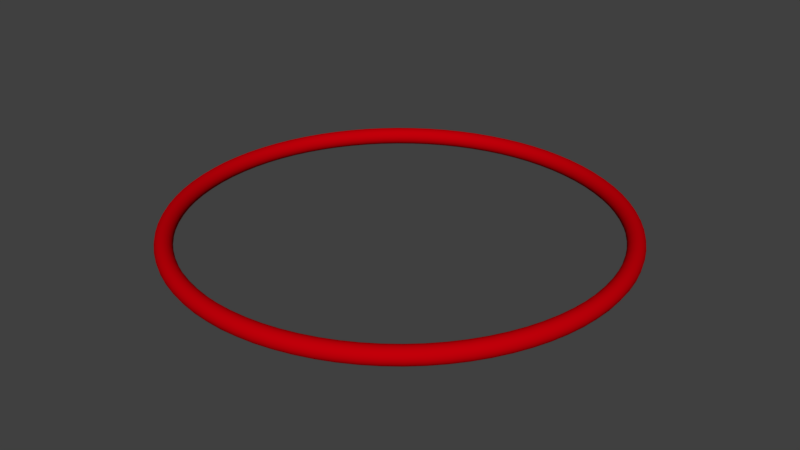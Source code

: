 # Source: attackRing.blend  (saved by Blender 2.79.0; exported with 4.5.12 LTS)
import bpy
from mathutils import Matrix  # noqa: F401  (used for matrix-valued properties, if any)

bpy.ops.wm.read_factory_settings(use_empty=True)
scene = bpy.context.scene
scene.name = 'Scene'

# ---- collections
col_collection_1 = bpy.data.collections.new('Collection 1'); scene.collection.children.link(col_collection_1)

# ---- materials (node trees are filled in below, after node groups)
mat_material_001 = bpy.data.materials.new('Material.001')
mat_material_001.alpha_threshold = 0.0
mat_material_001.use_transparent_shadow = False
mat_material_001.diffuse_color = (0.5382, 0.0, 0.003089, 1.0)
mat_material_001.roughness = 0.5
mat_material_001.specular_intensity = 1.0

# ---- material node trees

# ---- world
world_world = bpy.data.worlds.new('World'); scene.world = world_world
world_world.color = (0.05088, 0.05088, 0.05088)
world_world.use_sun_shadow = False
world_world.sun_shadow_jitter_overblur = 0.0
world_world.cycles.sampling_method = 'MANUAL'

# ---- meshes
me_torus = bpy.data.meshes.new('Torus')
me_torus.from_pydata([(1.04, 0.0, 0.0), (1.037, 0.0, 0.01445), (1.03, 0.0, 0.02695), (1.018, 0.0, 0.03581), (1.004, 0.0, 0.03983), (0.9891, 0.0, 0.03847), (0.9759, 0.0, 0.03192), (0.966, 0.0, 0.02106), (0.9607, 0.0, 0.00735), (0.9607, 0.0, -0.00735), (0.966, 0.0, -0.02106), (0.9759, 0.0, -0.03192), (0.9891, 0.0, -0.03847), (1.004, 0.0, -0.03983), (1.018, 0.0, -0.03581), (1.03, 0.0, -0.02695), (1.037, 0.0, -0.01445), (1.037, 0.0816, 0.0), (1.034, 0.08139, 0.01445), (1.026, 0.08078, 0.02695), (1.015, 0.07986, 0.03581), (1.001, 0.07875, 0.03983), (0.986, 0.0776, 0.03847), (0.9729, 0.07657, 0.03192), (0.963, 0.07579, 0.02106), (0.9577, 0.07537, 0.00735), (0.9577, 0.07537, -0.00735), (0.963, 0.07579, -0.02106), (0.9729, 0.07657, -0.03192), (0.986, 0.0776, -0.03847), (1.001, 0.07875, -0.03983), (1.015, 0.07986, -0.03581), (1.026, 0.08078, -0.02695), (1.034, 0.08139, -0.01445), (1.027, 0.1627, 0.0), (1.025, 0.1623, 0.01445), (1.017, 0.1611, 0.02695), (1.005, 0.1592, 0.03581), (0.9913, 0.157, 0.03983), (0.9769, 0.1547, 0.03847), (0.9639, 0.1527, 0.03192), (0.9541, 0.1511, 0.02106), (0.9489, 0.1503, 0.00735), (0.9489, 0.1503, -0.00735), (0.9541, 0.1511, -0.02106), (0.9639, 0.1527, -0.03192), (0.9769, 0.1547, -0.03847), (0.9913, 0.157, -0.03983), (1.005, 0.1592, -0.03581), (1.017, 0.1611, -0.02695), (1.025, 0.1623, -0.01445), (1.011, 0.2428, 0.0), (1.009, 0.2422, 0.01445), (1.001, 0.2403, 0.02695), (0.9897, 0.2376, 0.03581), (0.976, 0.2343, 0.03983), (0.9617, 0.2309, 0.03847), (0.9489, 0.2278, 0.03192), (0.9393, 0.2255, 0.02106), (0.9341, 0.2243, 0.00735), (0.9341, 0.2243, -0.00735), (0.9393, 0.2255, -0.02106), (0.9489, 0.2278, -0.03192), (0.9617, 0.2309, -0.03847), (0.976, 0.2343, -0.03983), (0.9897, 0.2376, -0.03581), (1.001, 0.2403, -0.02695), (1.009, 0.2422, -0.01445), (0.9891, 0.3214, 0.0), (0.9865, 0.3205, 0.01445), (0.9792, 0.3182, 0.02695), (0.968, 0.3145, 0.03581), (0.9546, 0.3102, 0.03983), (0.9406, 0.3056, 0.03847), (0.9281, 0.3016, 0.03192), (0.9187, 0.2985, 0.02106), (0.9137, 0.2969, 0.00735), (0.9137, 0.2969, -0.00735), (0.9187, 0.2985, -0.02106), (0.9281, 0.3016, -0.03192), (0.9406, 0.3056, -0.03847), (0.9546, 0.3102, -0.03983), (0.968, 0.3145, -0.03581), (0.9792, 0.3182, -0.02695), (0.9865, 0.3205, -0.01445), (0.9608, 0.398, 0.0), (0.9583, 0.397, 0.01445), (0.9512, 0.394, 0.02695), (0.9404, 0.3895, 0.03581), (0.9273, 0.3841, 0.03983), (0.9138, 0.3785, 0.03847), (0.9016, 0.3735, 0.03192), (0.8925, 0.3697, 0.02106), (0.8876, 0.3676, 0.00735), (0.8876, 0.3676, -0.00735), (0.8925, 0.3697, -0.02106), (0.9016, 0.3735, -0.03192), (0.9138, 0.3785, -0.03847), (0.9273, 0.3841, -0.03983), (0.9404, 0.3895, -0.03581), (0.9512, 0.394, -0.02695), (0.9583, 0.397, -0.01445), (0.9266, 0.4722, 0.0), (0.9242, 0.4709, 0.01445), (0.9173, 0.4674, 0.02695), (0.9069, 0.4621, 0.03581), (0.8943, 0.4557, 0.03983), (0.8813, 0.449, 0.03847), (0.8695, 0.443, 0.03192), (0.8607, 0.4386, 0.02106), (0.856, 0.4361, 0.00735), (0.856, 0.4361, -0.00735), (0.8607, 0.4386, -0.02106), (0.8695, 0.443, -0.03192), (0.8813, 0.449, -0.03847), (0.8943, 0.4557, -0.03983), (0.9069, 0.4621, -0.03581), (0.9173, 0.4674, -0.02695), (0.9242, 0.4709, -0.01445), (0.8867, 0.5434, 0.0), (0.8844, 0.542, 0.01445), (0.8778, 0.5379, 0.02695), (0.8678, 0.5318, 0.03581), (0.8558, 0.5244, 0.03983), (0.8433, 0.5168, 0.03847), (0.8321, 0.5099, 0.03192), (0.8236, 0.5047, 0.02106), (0.8191, 0.502, 0.00735), (0.8191, 0.502, -0.00735), (0.8236, 0.5047, -0.02106), (0.8321, 0.5099, -0.03192), (0.8433, 0.5168, -0.03847), (0.8558, 0.5244, -0.03983), (0.8678, 0.5318, -0.03581), (0.8778, 0.5379, -0.02695), (0.8844, 0.542, -0.01445), (0.8414, 0.6113, 0.0), (0.8392, 0.6097, 0.01445), (0.8329, 0.6052, 0.02695), (0.8234, 0.5983, 0.03581), (0.812, 0.59, 0.03983), (0.8002, 0.5814, 0.03847), (0.7895, 0.5736, 0.03192), (0.7815, 0.5678, 0.02106), (0.7772, 0.5647, 0.00735), (0.7772, 0.5647, -0.00735), (0.7815, 0.5678, -0.02106), (0.7895, 0.5736, -0.03192), (0.8002, 0.5814, -0.03847), (0.812, 0.59, -0.03983), (0.8234, 0.5983, -0.03581), (0.8329, 0.6052, -0.02695), (0.8392, 0.6097, -0.01445), (0.7908, 0.6754, 0.0), (0.7888, 0.6737, 0.01445), (0.7829, 0.6686, 0.02695), (0.774, 0.661, 0.03581), (0.7632, 0.6518, 0.03983), (0.7521, 0.6423, 0.03847), (0.7421, 0.6338, 0.03192), (0.7345, 0.6274, 0.02106), (0.7305, 0.6239, 0.00735), (0.7305, 0.6239, -0.00735), (0.7345, 0.6274, -0.02106), (0.7421, 0.6338, -0.03192), (0.7521, 0.6423, -0.03847), (0.7632, 0.6518, -0.03983), (0.774, 0.661, -0.03581), (0.7829, 0.6686, -0.02695), (0.7888, 0.6737, -0.01445), (0.7354, 0.7354, 0.0), (0.7335, 0.7335, 0.01445), (0.728, 0.728, 0.02695), (0.7197, 0.7197, 0.03581), (0.7097, 0.7097, 0.03983), (0.6994, 0.6994, 0.03847), (0.6901, 0.6901, 0.03192), (0.6831, 0.6831, 0.02106), (0.6793, 0.6793, 0.00735), (0.6793, 0.6793, -0.00735), (0.6831, 0.6831, -0.02106), (0.6901, 0.6901, -0.03192), (0.6994, 0.6994, -0.03847), (0.7097, 0.7097, -0.03983), (0.7197, 0.7197, -0.03581), (0.728, 0.728, -0.02695), (0.7335, 0.7335, -0.01445), (0.6754, 0.7908, 0.0), (0.6737, 0.7888, 0.01445), (0.6686, 0.7829, 0.02695), (0.661, 0.774, 0.03581), (0.6518, 0.7632, 0.03983), (0.6423, 0.7521, 0.03847), (0.6338, 0.7421, 0.03192), (0.6274, 0.7345, 0.02106), (0.6239, 0.7305, 0.00735), (0.6239, 0.7305, -0.00735), (0.6274, 0.7345, -0.02106), (0.6338, 0.7421, -0.03192), (0.6423, 0.7521, -0.03847), (0.6518, 0.7632, -0.03983), (0.661, 0.774, -0.03581), (0.6686, 0.7829, -0.02695), (0.6737, 0.7888, -0.01445), (0.6113, 0.8414, 0.0), (0.6097, 0.8392, 0.01445), (0.6052, 0.8329, 0.02695), (0.5983, 0.8234, 0.03581), (0.59, 0.812, 0.03983), (0.5814, 0.8002, 0.03847), (0.5736, 0.7895, 0.03192), (0.5678, 0.7815, 0.02106), (0.5647, 0.7772, 0.00735), (0.5647, 0.7772, -0.00735), (0.5678, 0.7815, -0.02106), (0.5736, 0.7895, -0.03192), (0.5814, 0.8002, -0.03847), (0.59, 0.812, -0.03983), (0.5983, 0.8234, -0.03581), (0.6052, 0.8329, -0.02695), (0.6097, 0.8392, -0.01445), (0.5434, 0.8867, 0.0), (0.542, 0.8844, 0.01445), (0.5379, 0.8778, 0.02695), (0.5318, 0.8678, 0.03581), (0.5244, 0.8558, 0.03983), (0.5168, 0.8433, 0.03847), (0.5099, 0.8321, 0.03192), (0.5047, 0.8236, 0.02106), (0.502, 0.8191, 0.00735), (0.502, 0.8191, -0.00735), (0.5047, 0.8236, -0.02106), (0.5099, 0.8321, -0.03192), (0.5168, 0.8433, -0.03847), (0.5244, 0.8558, -0.03983), (0.5318, 0.8678, -0.03581), (0.5379, 0.8778, -0.02695), (0.542, 0.8844, -0.01445), (0.4722, 0.9266, 0.0), (0.4709, 0.9242, 0.01445), (0.4674, 0.9173, 0.02695), (0.4621, 0.9069, 0.03581), (0.4557, 0.8943, 0.03983), (0.449, 0.8813, 0.03847), (0.443, 0.8695, 0.03192), (0.4386, 0.8607, 0.02106), (0.4361, 0.856, 0.00735), (0.4361, 0.856, -0.00735), (0.4386, 0.8607, -0.02106), (0.443, 0.8695, -0.03192), (0.449, 0.8813, -0.03847), (0.4557, 0.8943, -0.03983), (0.4621, 0.9069, -0.03581), (0.4674, 0.9173, -0.02695), (0.4709, 0.9242, -0.01445), (0.398, 0.9608, 0.0), (0.397, 0.9583, 0.01445), (0.394, 0.9512, 0.02695), (0.3895, 0.9404, 0.03581), (0.3841, 0.9273, 0.03983), (0.3785, 0.9138, 0.03847), (0.3735, 0.9016, 0.03192), (0.3697, 0.8925, 0.02106), (0.3676, 0.8876, 0.00735), (0.3676, 0.8876, -0.00735), (0.3697, 0.8925, -0.02106), (0.3735, 0.9016, -0.03192), (0.3785, 0.9138, -0.03847), (0.3841, 0.9273, -0.03983), (0.3895, 0.9404, -0.03581), (0.394, 0.9512, -0.02695), (0.397, 0.9583, -0.01445), (0.3214, 0.9891, 0.0), (0.3205, 0.9865, 0.01445), (0.3182, 0.9792, 0.02695), (0.3145, 0.968, 0.03581), (0.3102, 0.9546, 0.03983), (0.3056, 0.9406, 0.03847), (0.3016, 0.9281, 0.03192), (0.2985, 0.9187, 0.02106), (0.2969, 0.9137, 0.00735), (0.2969, 0.9137, -0.00735), (0.2985, 0.9187, -0.02106), (0.3016, 0.9281, -0.03192), (0.3056, 0.9406, -0.03847), (0.3102, 0.9546, -0.03983), (0.3145, 0.968, -0.03581), (0.3182, 0.9792, -0.02695), (0.3205, 0.9865, -0.01445), (0.2428, 1.011, 0.0), (0.2422, 1.009, 0.01445), (0.2403, 1.001, 0.02695), (0.2376, 0.9897, 0.03581), (0.2343, 0.976, 0.03983), (0.2309, 0.9617, 0.03847), (0.2278, 0.9489, 0.03192), (0.2255, 0.9393, 0.02106), (0.2243, 0.9341, 0.00735), (0.2243, 0.9341, -0.00735), (0.2255, 0.9393, -0.02106), (0.2278, 0.9489, -0.03192), (0.2309, 0.9617, -0.03847), (0.2343, 0.976, -0.03983), (0.2376, 0.9897, -0.03581), (0.2403, 1.001, -0.02695), (0.2422, 1.009, -0.01445), (0.1627, 1.027, 0.0), (0.1623, 1.025, 0.01445), (0.1611, 1.017, 0.02695), (0.1592, 1.005, 0.03581), (0.157, 0.9913, 0.03983), (0.1547, 0.9769, 0.03847), (0.1527, 0.9639, 0.03192), (0.1511, 0.9541, 0.02106), (0.1503, 0.9489, 0.00735), (0.1503, 0.9489, -0.00735), (0.1511, 0.9541, -0.02106), (0.1527, 0.9639, -0.03192), (0.1547, 0.9769, -0.03847), (0.157, 0.9913, -0.03983), (0.1592, 1.005, -0.03581), (0.1611, 1.017, -0.02695), (0.1623, 1.025, -0.01445), (0.0816, 1.037, 0.0), (0.08139, 1.034, 0.01445), (0.08078, 1.026, 0.02695), (0.07986, 1.015, 0.03581), (0.07875, 1.001, 0.03983), (0.0776, 0.986, 0.03847), (0.07657, 0.9729, 0.03192), (0.07579, 0.963, 0.02106), (0.07537, 0.9577, 0.00735), (0.07537, 0.9577, -0.00735), (0.07579, 0.963, -0.02106), (0.07657, 0.9729, -0.03192), (0.0776, 0.986, -0.03847), (0.07875, 1.001, -0.03983), (0.07986, 1.015, -0.03581), (0.08078, 1.026, -0.02695), (0.08139, 1.034, -0.01445), (7.852e-08, 1.04, 0.0), (7.831e-08, 1.037, 0.01445), (7.773e-08, 1.03, 0.02695), (7.684e-08, 1.018, 0.03581), (7.578e-08, 1.004, 0.03983), (7.467e-08, 0.9891, 0.03847), (7.368e-08, 0.9759, 0.03192), (7.293e-08, 0.966, 0.02106), (7.253e-08, 0.9607, 0.00735), (7.253e-08, 0.9607, -0.00735), (7.293e-08, 0.966, -0.02106), (7.368e-08, 0.9759, -0.03192), (7.467e-08, 0.9891, -0.03847), (7.578e-08, 1.004, -0.03983), (7.684e-08, 1.018, -0.03581), (7.773e-08, 1.03, -0.02695), (7.831e-08, 1.037, -0.01445), (-0.0816, 1.037, 0.0), (-0.08139, 1.034, 0.01445), (-0.08078, 1.026, 0.02695), (-0.07986, 1.015, 0.03581), (-0.07875, 1.001, 0.03983), (-0.0776, 0.986, 0.03847), (-0.07657, 0.9729, 0.03192), (-0.07579, 0.963, 0.02106), (-0.07537, 0.9577, 0.00735), (-0.07537, 0.9577, -0.00735), (-0.07579, 0.963, -0.02106), (-0.07657, 0.9729, -0.03192), (-0.0776, 0.986, -0.03847), (-0.07875, 1.001, -0.03983), (-0.07986, 1.015, -0.03581), (-0.08078, 1.026, -0.02695), (-0.08139, 1.034, -0.01445), (-0.1627, 1.027, 0.0), (-0.1623, 1.025, 0.01445), (-0.1611, 1.017, 0.02695), (-0.1592, 1.005, 0.03581), (-0.157, 0.9913, 0.03983), (-0.1547, 0.9769, 0.03847), (-0.1527, 0.9639, 0.03192), (-0.1511, 0.9541, 0.02106), (-0.1503, 0.9489, 0.00735), (-0.1503, 0.9489, -0.00735), (-0.1511, 0.9541, -0.02106), (-0.1527, 0.9639, -0.03192), (-0.1547, 0.9769, -0.03847), (-0.157, 0.9913, -0.03983), (-0.1592, 1.005, -0.03581), (-0.1611, 1.017, -0.02695), (-0.1623, 1.025, -0.01445), (-0.2428, 1.011, 0.0), (-0.2422, 1.009, 0.01445), (-0.2403, 1.001, 0.02695), (-0.2376, 0.9897, 0.03581), (-0.2343, 0.976, 0.03983), (-0.2309, 0.9617, 0.03847), (-0.2278, 0.9489, 0.03192), (-0.2255, 0.9393, 0.02106), (-0.2243, 0.9341, 0.00735), (-0.2243, 0.9341, -0.00735), (-0.2255, 0.9393, -0.02106), (-0.2278, 0.9489, -0.03192), (-0.2309, 0.9617, -0.03847), (-0.2343, 0.976, -0.03983), (-0.2376, 0.9897, -0.03581), (-0.2403, 1.001, -0.02695), (-0.2422, 1.009, -0.01445), (-0.3214, 0.9891, 0.0), (-0.3205, 0.9865, 0.01445), (-0.3182, 0.9792, 0.02695), (-0.3145, 0.968, 0.03581), (-0.3102, 0.9546, 0.03983), (-0.3056, 0.9406, 0.03847), (-0.3016, 0.9281, 0.03192), (-0.2985, 0.9187, 0.02106), (-0.2969, 0.9137, 0.00735), (-0.2969, 0.9137, -0.00735), (-0.2985, 0.9187, -0.02106), (-0.3016, 0.9281, -0.03192), (-0.3056, 0.9406, -0.03847), (-0.3102, 0.9546, -0.03983), (-0.3145, 0.968, -0.03581), (-0.3182, 0.9792, -0.02695), (-0.3205, 0.9865, -0.01445), (-0.398, 0.9608, 0.0), (-0.397, 0.9583, 0.01445), (-0.394, 0.9512, 0.02695), (-0.3895, 0.9404, 0.03581), (-0.3841, 0.9273, 0.03983), (-0.3785, 0.9138, 0.03847), (-0.3735, 0.9016, 0.03192), (-0.3697, 0.8925, 0.02106), (-0.3676, 0.8876, 0.00735), (-0.3676, 0.8876, -0.00735), (-0.3697, 0.8925, -0.02106), (-0.3735, 0.9016, -0.03192), (-0.3785, 0.9138, -0.03847), (-0.3841, 0.9273, -0.03983), (-0.3895, 0.9404, -0.03581), (-0.394, 0.9512, -0.02695), (-0.397, 0.9583, -0.01445), (-0.4722, 0.9266, 0.0), (-0.4709, 0.9242, 0.01445), (-0.4674, 0.9173, 0.02695), (-0.4621, 0.9069, 0.03581), (-0.4557, 0.8943, 0.03983), (-0.449, 0.8813, 0.03847), (-0.443, 0.8695, 0.03192), (-0.4386, 0.8607, 0.02106), (-0.4361, 0.856, 0.00735), (-0.4361, 0.856, -0.00735), (-0.4386, 0.8607, -0.02106), (-0.443, 0.8695, -0.03192), (-0.449, 0.8813, -0.03847), (-0.4557, 0.8943, -0.03983), (-0.4621, 0.9069, -0.03581), (-0.4674, 0.9173, -0.02695), (-0.4709, 0.9242, -0.01445), (-0.5434, 0.8867, 0.0), (-0.542, 0.8844, 0.01445), (-0.5379, 0.8778, 0.02695), (-0.5318, 0.8678, 0.03581), (-0.5244, 0.8558, 0.03983), (-0.5168, 0.8433, 0.03847), (-0.5099, 0.8321, 0.03192), (-0.5047, 0.8236, 0.02106), (-0.502, 0.8191, 0.00735), (-0.502, 0.8191, -0.00735), (-0.5047, 0.8236, -0.02106), (-0.5099, 0.8321, -0.03192), (-0.5168, 0.8433, -0.03847), (-0.5244, 0.8558, -0.03983), (-0.5318, 0.8678, -0.03581), (-0.5379, 0.8778, -0.02695), (-0.542, 0.8844, -0.01445), (-0.6113, 0.8414, 0.0), (-0.6097, 0.8392, 0.01445), (-0.6052, 0.8329, 0.02695), (-0.5983, 0.8234, 0.03581), (-0.59, 0.812, 0.03983), (-0.5814, 0.8002, 0.03847), (-0.5736, 0.7895, 0.03192), (-0.5678, 0.7815, 0.02106), (-0.5647, 0.7772, 0.00735), (-0.5647, 0.7772, -0.00735), (-0.5678, 0.7815, -0.02106), (-0.5736, 0.7895, -0.03192), (-0.5814, 0.8002, -0.03847), (-0.59, 0.812, -0.03983), (-0.5983, 0.8234, -0.03581), (-0.6052, 0.8329, -0.02695), (-0.6097, 0.8392, -0.01445), (-0.6754, 0.7908, 0.0), (-0.6737, 0.7888, 0.01445), (-0.6686, 0.7829, 0.02695), (-0.661, 0.774, 0.03581), (-0.6518, 0.7632, 0.03983), (-0.6423, 0.7521, 0.03847), (-0.6338, 0.7421, 0.03192), (-0.6274, 0.7345, 0.02106), (-0.6239, 0.7305, 0.00735), (-0.6239, 0.7305, -0.00735), (-0.6274, 0.7345, -0.02106), (-0.6338, 0.7421, -0.03192), (-0.6423, 0.7521, -0.03847), (-0.6518, 0.7632, -0.03983), (-0.661, 0.774, -0.03581), (-0.6686, 0.7829, -0.02695), (-0.6737, 0.7888, -0.01445), (-0.7354, 0.7354, 0.0), (-0.7335, 0.7335, 0.01445), (-0.728, 0.728, 0.02695), (-0.7197, 0.7197, 0.03581), (-0.7097, 0.7097, 0.03983), (-0.6994, 0.6994, 0.03847), (-0.6901, 0.6901, 0.03192), (-0.6831, 0.6831, 0.02106), (-0.6793, 0.6793, 0.00735), (-0.6793, 0.6793, -0.00735), (-0.6831, 0.6831, -0.02106), (-0.6901, 0.6901, -0.03192), (-0.6994, 0.6994, -0.03847), (-0.7097, 0.7097, -0.03983), (-0.7197, 0.7197, -0.03581), (-0.728, 0.728, -0.02695), (-0.7335, 0.7335, -0.01445), (-0.7908, 0.6754, 0.0), (-0.7888, 0.6737, 0.01445), (-0.7829, 0.6686, 0.02695), (-0.774, 0.661, 0.03581), (-0.7632, 0.6518, 0.03983), (-0.7521, 0.6423, 0.03847), (-0.7421, 0.6338, 0.03192), (-0.7345, 0.6274, 0.02106), (-0.7305, 0.6239, 0.00735), (-0.7305, 0.6239, -0.00735), (-0.7345, 0.6274, -0.02106), (-0.7421, 0.6338, -0.03192), (-0.7521, 0.6423, -0.03847), (-0.7632, 0.6518, -0.03983), (-0.774, 0.661, -0.03581), (-0.7829, 0.6686, -0.02695), (-0.7888, 0.6737, -0.01445), (-0.8414, 0.6113, 0.0), (-0.8392, 0.6097, 0.01445), (-0.8329, 0.6052, 0.02695), (-0.8234, 0.5983, 0.03581), (-0.812, 0.59, 0.03983), (-0.8002, 0.5814, 0.03847), (-0.7895, 0.5736, 0.03192), (-0.7815, 0.5678, 0.02106), (-0.7772, 0.5647, 0.00735), (-0.7772, 0.5647, -0.00735), (-0.7815, 0.5678, -0.02106), (-0.7895, 0.5736, -0.03192), (-0.8002, 0.5814, -0.03847), (-0.812, 0.59, -0.03983), (-0.8234, 0.5983, -0.03581), (-0.8329, 0.6052, -0.02695), (-0.8392, 0.6097, -0.01445), (-0.8867, 0.5434, 0.0), (-0.8844, 0.542, 0.01445), (-0.8778, 0.5379, 0.02695), (-0.8678, 0.5318, 0.03581), (-0.8558, 0.5244, 0.03983), (-0.8433, 0.5168, 0.03847), (-0.8321, 0.5099, 0.03192), (-0.8236, 0.5047, 0.02106), (-0.8191, 0.502, 0.00735), (-0.8191, 0.502, -0.00735), (-0.8236, 0.5047, -0.02106), (-0.8321, 0.5099, -0.03192), (-0.8433, 0.5168, -0.03847), (-0.8558, 0.5244, -0.03983), (-0.8678, 0.5318, -0.03581), (-0.8778, 0.5379, -0.02695), (-0.8844, 0.542, -0.01445), (-0.9266, 0.4722, 0.0), (-0.9242, 0.4709, 0.01445), (-0.9173, 0.4674, 0.02695), (-0.9069, 0.4621, 0.03581), (-0.8943, 0.4557, 0.03983), (-0.8813, 0.449, 0.03847), (-0.8695, 0.443, 0.03192), (-0.8607, 0.4386, 0.02106), (-0.856, 0.4361, 0.00735), (-0.856, 0.4361, -0.00735), (-0.8607, 0.4386, -0.02106), (-0.8695, 0.443, -0.03192), (-0.8813, 0.449, -0.03847), (-0.8943, 0.4557, -0.03983), (-0.9069, 0.4621, -0.03581), (-0.9173, 0.4674, -0.02695), (-0.9242, 0.4709, -0.01445), (-0.9608, 0.398, 0.0), (-0.9583, 0.397, 0.01445), (-0.9512, 0.394, 0.02695), (-0.9404, 0.3895, 0.03581), (-0.9273, 0.3841, 0.03983), (-0.9138, 0.3785, 0.03847), (-0.9016, 0.3735, 0.03192), (-0.8925, 0.3697, 0.02106), (-0.8876, 0.3676, 0.00735), (-0.8876, 0.3676, -0.00735), (-0.8925, 0.3697, -0.02106), (-0.9016, 0.3735, -0.03192), (-0.9138, 0.3785, -0.03847), (-0.9273, 0.3841, -0.03983), (-0.9404, 0.3895, -0.03581), (-0.9512, 0.394, -0.02695), (-0.9583, 0.397, -0.01445), (-0.9891, 0.3214, 0.0), (-0.9865, 0.3205, 0.01445), (-0.9792, 0.3182, 0.02695), (-0.968, 0.3145, 0.03581), (-0.9546, 0.3102, 0.03983), (-0.9406, 0.3056, 0.03847), (-0.9281, 0.3016, 0.03192), (-0.9187, 0.2985, 0.02106), (-0.9137, 0.2969, 0.00735), (-0.9137, 0.2969, -0.00735), (-0.9187, 0.2985, -0.02106), (-0.9281, 0.3016, -0.03192), (-0.9406, 0.3056, -0.03847), (-0.9546, 0.3102, -0.03983), (-0.968, 0.3145, -0.03581), (-0.9792, 0.3182, -0.02695), (-0.9865, 0.3205, -0.01445), (-1.011, 0.2428, 0.0), (-1.009, 0.2422, 0.01445), (-1.001, 0.2403, 0.02695), (-0.9897, 0.2376, 0.03581), (-0.976, 0.2343, 0.03983), (-0.9617, 0.2309, 0.03847), (-0.9489, 0.2278, 0.03192), (-0.9393, 0.2255, 0.02106), (-0.9341, 0.2243, 0.00735), (-0.9341, 0.2243, -0.00735), (-0.9393, 0.2255, -0.02106), (-0.9489, 0.2278, -0.03192), (-0.9617, 0.2309, -0.03847), (-0.976, 0.2343, -0.03983), (-0.9897, 0.2376, -0.03581), (-1.001, 0.2403, -0.02695), (-1.009, 0.2422, -0.01445), (-1.027, 0.1627, 0.0), (-1.025, 0.1623, 0.01445), (-1.017, 0.1611, 0.02695), (-1.005, 0.1592, 0.03581), (-0.9913, 0.157, 0.03983), (-0.9769, 0.1547, 0.03847), (-0.9639, 0.1527, 0.03192), (-0.9541, 0.1511, 0.02106), (-0.9489, 0.1503, 0.00735), (-0.9489, 0.1503, -0.00735), (-0.9541, 0.1511, -0.02106), (-0.9639, 0.1527, -0.03192), (-0.9769, 0.1547, -0.03847), (-0.9913, 0.157, -0.03983), (-1.005, 0.1592, -0.03581), (-1.017, 0.1611, -0.02695), (-1.025, 0.1623, -0.01445), (-1.037, 0.0816, 0.0), (-1.034, 0.08139, 0.01445), (-1.026, 0.08078, 0.02695), (-1.015, 0.07986, 0.03581), (-1.001, 0.07875, 0.03983), (-0.986, 0.0776, 0.03847), (-0.9729, 0.07657, 0.03192), (-0.963, 0.07579, 0.02106), (-0.9577, 0.07537, 0.00735), (-0.9577, 0.07537, -0.00735), (-0.963, 0.07579, -0.02106), (-0.9729, 0.07657, -0.03192), (-0.986, 0.0776, -0.03847), (-1.001, 0.07875, -0.03983), (-1.015, 0.07986, -0.03581), (-1.026, 0.08078, -0.02695), (-1.034, 0.08139, -0.01445), (-1.04, 9.092e-08, 0.0), (-1.037, 9.068e-08, 0.01445), (-1.03, 9.001e-08, 0.02695), (-1.018, 8.898e-08, 0.03581), (-1.004, 8.775e-08, 0.03983), (-0.9891, 8.647e-08, 0.03847), (-0.9759, 8.532e-08, 0.03192), (-0.966, 8.445e-08, 0.02106), (-0.9607, 8.399e-08, 0.00735), (-0.9607, 8.399e-08, -0.00735), (-0.966, 8.445e-08, -0.02106), (-0.9759, 8.532e-08, -0.03192), (-0.9891, 8.647e-08, -0.03847), (-1.004, 8.775e-08, -0.03983), (-1.018, 8.898e-08, -0.03581), (-1.03, 9.001e-08, -0.02695), (-1.037, 9.068e-08, -0.01445), (-1.037, -0.0816, 0.0), (-1.034, -0.08138, 0.01445), (-1.026, -0.08078, 0.02695), (-1.015, -0.07986, 0.03581), (-1.001, -0.07875, 0.03983), (-0.986, -0.0776, 0.03847), (-0.9729, -0.07657, 0.03192), (-0.963, -0.07579, 0.02106), (-0.9577, -0.07537, 0.00735), (-0.9577, -0.07537, -0.00735), (-0.963, -0.07579, -0.02106), (-0.9729, -0.07657, -0.03192), (-0.986, -0.0776, -0.03847), (-1.001, -0.07875, -0.03983), (-1.015, -0.07986, -0.03581), (-1.026, -0.08078, -0.02695), (-1.034, -0.08138, -0.01445), (-1.027, -0.1627, 0.0), (-1.025, -0.1623, 0.01445), (-1.017, -0.1611, 0.02695), (-1.005, -0.1592, 0.03581), (-0.9913, -0.157, 0.03983), (-0.9769, -0.1547, 0.03847), (-0.9639, -0.1527, 0.03192), (-0.9541, -0.1511, 0.02106), (-0.9489, -0.1503, 0.00735), (-0.9489, -0.1503, -0.00735), (-0.9541, -0.1511, -0.02106), (-0.9639, -0.1527, -0.03192), (-0.9769, -0.1547, -0.03847), (-0.9913, -0.157, -0.03983), (-1.005, -0.1592, -0.03581), (-1.017, -0.1611, -0.02695), (-1.025, -0.1623, -0.01445), (-1.011, -0.2428, 0.0), (-1.009, -0.2422, 0.01445), (-1.001, -0.2403, 0.02695), (-0.9897, -0.2376, 0.03581), (-0.976, -0.2343, 0.03983), (-0.9617, -0.2309, 0.03847), (-0.9489, -0.2278, 0.03192), (-0.9393, -0.2255, 0.02106), (-0.9341, -0.2243, 0.00735), (-0.9341, -0.2243, -0.00735), (-0.9393, -0.2255, -0.02106), (-0.9489, -0.2278, -0.03192), (-0.9617, -0.2309, -0.03847), (-0.976, -0.2343, -0.03983), (-0.9897, -0.2376, -0.03581), (-1.001, -0.2403, -0.02695), (-1.009, -0.2422, -0.01445), (-0.9891, -0.3214, 0.0), (-0.9865, -0.3205, 0.01445), (-0.9792, -0.3182, 0.02695), (-0.968, -0.3145, 0.03581), (-0.9546, -0.3102, 0.03983), (-0.9406, -0.3056, 0.03847), (-0.9281, -0.3016, 0.03192), (-0.9187, -0.2985, 0.02106), (-0.9137, -0.2969, 0.00735), (-0.9137, -0.2969, -0.00735), (-0.9187, -0.2985, -0.02106), (-0.9281, -0.3016, -0.03192), (-0.9406, -0.3056, -0.03847), (-0.9546, -0.3102, -0.03983), (-0.968, -0.3145, -0.03581), (-0.9792, -0.3182, -0.02695), (-0.9865, -0.3205, -0.01445), (-0.9608, -0.398, 0.0), (-0.9583, -0.397, 0.01445), (-0.9512, -0.394, 0.02695), (-0.9404, -0.3895, 0.03581), (-0.9273, -0.3841, 0.03983), (-0.9138, -0.3785, 0.03847), (-0.9016, -0.3735, 0.03192), (-0.8925, -0.3697, 0.02106), (-0.8876, -0.3676, 0.00735), (-0.8876, -0.3676, -0.00735), (-0.8925, -0.3697, -0.02106), (-0.9016, -0.3735, -0.03192), (-0.9138, -0.3785, -0.03847), (-0.9273, -0.3841, -0.03983), (-0.9404, -0.3895, -0.03581), (-0.9512, -0.394, -0.02695), (-0.9583, -0.397, -0.01445), (-0.9266, -0.4721, 0.0), (-0.9242, -0.4709, 0.01445), (-0.9173, -0.4674, 0.02695), (-0.9069, -0.4621, 0.03581), (-0.8943, -0.4557, 0.03983), (-0.8813, -0.449, 0.03847), (-0.8695, -0.443, 0.03192), (-0.8607, -0.4386, 0.02106), (-0.856, -0.4361, 0.00735), (-0.856, -0.4361, -0.00735), (-0.8607, -0.4386, -0.02106), (-0.8695, -0.443, -0.03192), (-0.8813, -0.449, -0.03847), (-0.8943, -0.4557, -0.03983), (-0.9069, -0.4621, -0.03581), (-0.9173, -0.4674, -0.02695), (-0.9242, -0.4709, -0.01445), (-0.8867, -0.5434, 0.0), (-0.8844, -0.542, 0.01445), (-0.8778, -0.5379, 0.02695), (-0.8678, -0.5318, 0.03581), (-0.8558, -0.5244, 0.03983), (-0.8433, -0.5168, 0.03847), (-0.8321, -0.5099, 0.03192), (-0.8236, -0.5047, 0.02106), (-0.8191, -0.502, 0.00735), (-0.8191, -0.502, -0.00735), (-0.8236, -0.5047, -0.02106), (-0.8321, -0.5099, -0.03192), (-0.8433, -0.5168, -0.03847), (-0.8558, -0.5244, -0.03983), (-0.8678, -0.5318, -0.03581), (-0.8778, -0.5379, -0.02695), (-0.8844, -0.542, -0.01445), (-0.8414, -0.6113, 0.0), (-0.8392, -0.6097, 0.01445), (-0.8329, -0.6052, 0.02695), (-0.8234, -0.5983, 0.03581), (-0.812, -0.59, 0.03983), (-0.8002, -0.5814, 0.03847), (-0.7895, -0.5736, 0.03192), (-0.7815, -0.5678, 0.02106), (-0.7772, -0.5647, 0.00735), (-0.7772, -0.5647, -0.00735), (-0.7815, -0.5678, -0.02106), (-0.7895, -0.5736, -0.03192), (-0.8002, -0.5814, -0.03847), (-0.812, -0.59, -0.03983), (-0.8234, -0.5983, -0.03581), (-0.8329, -0.6052, -0.02695), (-0.8392, -0.6097, -0.01445), (-0.7908, -0.6754, 0.0), (-0.7888, -0.6737, 0.01445), (-0.7829, -0.6686, 0.02695), (-0.774, -0.661, 0.03581), (-0.7632, -0.6518, 0.03983), (-0.7521, -0.6423, 0.03847), (-0.7421, -0.6338, 0.03192), (-0.7345, -0.6274, 0.02106), (-0.7305, -0.6239, 0.00735), (-0.7305, -0.6239, -0.00735), (-0.7345, -0.6274, -0.02106), (-0.7421, -0.6338, -0.03192), (-0.7521, -0.6423, -0.03847), (-0.7632, -0.6518, -0.03983), (-0.774, -0.661, -0.03581), (-0.7829, -0.6686, -0.02695), (-0.7888, -0.6737, -0.01445), (-0.7354, -0.7354, 0.0), (-0.7335, -0.7335, 0.01445), (-0.728, -0.728, 0.02695), (-0.7197, -0.7197, 0.03581), (-0.7097, -0.7097, 0.03983), (-0.6994, -0.6994, 0.03847), (-0.6901, -0.6901, 0.03192), (-0.6831, -0.6831, 0.02106), (-0.6793, -0.6793, 0.00735), (-0.6793, -0.6793, -0.00735), (-0.6831, -0.6831, -0.02106), (-0.6901, -0.6901, -0.03192), (-0.6994, -0.6994, -0.03847), (-0.7097, -0.7097, -0.03983), (-0.7197, -0.7197, -0.03581), (-0.728, -0.728, -0.02695), (-0.7335, -0.7335, -0.01445), (-0.6754, -0.7908, 0.0), (-0.6737, -0.7888, 0.01445), (-0.6686, -0.7829, 0.02695), (-0.661, -0.774, 0.03581), (-0.6518, -0.7632, 0.03983), (-0.6423, -0.7521, 0.03847), (-0.6338, -0.7421, 0.03192), (-0.6274, -0.7345, 0.02106), (-0.6239, -0.7305, 0.00735), (-0.6239, -0.7305, -0.00735), (-0.6274, -0.7345, -0.02106), (-0.6338, -0.7421, -0.03192), (-0.6423, -0.7521, -0.03847), (-0.6518, -0.7632, -0.03983), (-0.661, -0.774, -0.03581), (-0.6686, -0.7829, -0.02695), (-0.6737, -0.7888, -0.01445), (-0.6113, -0.8414, 0.0), (-0.6097, -0.8392, 0.01445), (-0.6052, -0.8329, 0.02695), (-0.5983, -0.8234, 0.03581), (-0.59, -0.812, 0.03983), (-0.5814, -0.8002, 0.03847), (-0.5736, -0.7895, 0.03192), (-0.5678, -0.7815, 0.02106), (-0.5647, -0.7772, 0.00735), (-0.5647, -0.7772, -0.00735), (-0.5678, -0.7815, -0.02106), (-0.5736, -0.7895, -0.03192), (-0.5814, -0.8002, -0.03847), (-0.59, -0.812, -0.03983), (-0.5983, -0.8234, -0.03581), (-0.6052, -0.8329, -0.02695), (-0.6097, -0.8392, -0.01445), (-0.5434, -0.8867, 0.0), (-0.542, -0.8844, 0.01445), (-0.5379, -0.8778, 0.02695), (-0.5318, -0.8678, 0.03581), (-0.5244, -0.8558, 0.03983), (-0.5168, -0.8433, 0.03847), (-0.5099, -0.8321, 0.03192), (-0.5047, -0.8236, 0.02106), (-0.502, -0.8191, 0.00735), (-0.502, -0.8191, -0.00735), (-0.5047, -0.8236, -0.02106), (-0.5099, -0.8321, -0.03192), (-0.5168, -0.8433, -0.03847), (-0.5244, -0.8558, -0.03983), (-0.5318, -0.8678, -0.03581), (-0.5379, -0.8778, -0.02695), (-0.542, -0.8844, -0.01445), (-0.4722, -0.9266, 0.0), (-0.4709, -0.9242, 0.01445), (-0.4674, -0.9173, 0.02695), (-0.4621, -0.9069, 0.03581), (-0.4557, -0.8943, 0.03983), (-0.449, -0.8813, 0.03847), (-0.443, -0.8695, 0.03192), (-0.4386, -0.8607, 0.02106), (-0.4361, -0.856, 0.00735), (-0.4361, -0.856, -0.00735), (-0.4386, -0.8607, -0.02106), (-0.443, -0.8695, -0.03192), (-0.449, -0.8813, -0.03847), (-0.4557, -0.8943, -0.03983), (-0.4621, -0.9069, -0.03581), (-0.4674, -0.9173, -0.02695), (-0.4709, -0.9242, -0.01445), (-0.398, -0.9608, 0.0), (-0.397, -0.9583, 0.01445), (-0.394, -0.9512, 0.02695), (-0.3895, -0.9404, 0.03581), (-0.3841, -0.9273, 0.03983), (-0.3785, -0.9138, 0.03847), (-0.3735, -0.9016, 0.03192), (-0.3697, -0.8925, 0.02106), (-0.3676, -0.8876, 0.00735), (-0.3676, -0.8876, -0.00735), (-0.3697, -0.8925, -0.02106), (-0.3735, -0.9016, -0.03192), (-0.3785, -0.9138, -0.03847), (-0.3841, -0.9273, -0.03983), (-0.3895, -0.9404, -0.03581), (-0.394, -0.9512, -0.02695), (-0.397, -0.9583, -0.01445), (-0.3214, -0.9891, 0.0), (-0.3205, -0.9865, 0.01445), (-0.3182, -0.9792, 0.02695), (-0.3145, -0.968, 0.03581), (-0.3102, -0.9546, 0.03983), (-0.3056, -0.9406, 0.03847), (-0.3016, -0.9281, 0.03192), (-0.2985, -0.9187, 0.02106), (-0.2969, -0.9137, 0.00735), (-0.2969, -0.9137, -0.00735), (-0.2985, -0.9187, -0.02106), (-0.3016, -0.9281, -0.03192), (-0.3056, -0.9406, -0.03847), (-0.3102, -0.9546, -0.03983), (-0.3145, -0.968, -0.03581), (-0.3182, -0.9792, -0.02695), (-0.3205, -0.9865, -0.01445), (-0.2428, -1.011, 0.0), (-0.2422, -1.009, 0.01445), (-0.2403, -1.001, 0.02695), (-0.2376, -0.9897, 0.03581), (-0.2343, -0.976, 0.03983), (-0.2309, -0.9617, 0.03847), (-0.2278, -0.9489, 0.03192), (-0.2255, -0.9393, 0.02106), (-0.2243, -0.9341, 0.00735), (-0.2243, -0.9341, -0.00735), (-0.2255, -0.9393, -0.02106), (-0.2278, -0.9489, -0.03192), (-0.2309, -0.9617, -0.03847), (-0.2343, -0.976, -0.03983), (-0.2376, -0.9897, -0.03581), (-0.2403, -1.001, -0.02695), (-0.2422, -1.009, -0.01445), (-0.1627, -1.027, 0.0), (-0.1623, -1.025, 0.01445), (-0.1611, -1.017, 0.02695), (-0.1592, -1.005, 0.03581), (-0.157, -0.9913, 0.03983), (-0.1547, -0.9769, 0.03847), (-0.1527, -0.9639, 0.03192), (-0.1511, -0.9541, 0.02106), (-0.1503, -0.9489, 0.00735), (-0.1503, -0.9489, -0.00735), (-0.1511, -0.9541, -0.02106), (-0.1527, -0.9639, -0.03192), (-0.1547, -0.9769, -0.03847), (-0.157, -0.9913, -0.03983), (-0.1592, -1.005, -0.03581), (-0.1611, -1.017, -0.02695), (-0.1623, -1.025, -0.01445), (-0.0816, -1.037, 0.0), (-0.08139, -1.034, 0.01445), (-0.08078, -1.026, 0.02695), (-0.07986, -1.015, 0.03581), (-0.07875, -1.001, 0.03983), (-0.0776, -0.986, 0.03847), (-0.07657, -0.9729, 0.03192), (-0.07579, -0.963, 0.02106), (-0.07537, -0.9577, 0.00735), (-0.07537, -0.9577, -0.00735), (-0.07579, -0.963, -0.02106), (-0.07657, -0.9729, -0.03192), (-0.0776, -0.986, -0.03847), (-0.07875, -1.001, -0.03983), (-0.07986, -1.015, -0.03581), (-0.08078, -1.026, -0.02695), (-0.08139, -1.034, -0.01445), (7.852e-08, -1.04, 0.0), (7.831e-08, -1.037, 0.01445), (7.773e-08, -1.03, 0.02695), (7.684e-08, -1.018, 0.03581), (7.578e-08, -1.004, 0.03983), (7.467e-08, -0.9891, 0.03847), (7.368e-08, -0.9759, 0.03192), (7.293e-08, -0.966, 0.02106), (7.253e-08, -0.9607, 0.00735), (7.253e-08, -0.9607, -0.00735), (7.293e-08, -0.966, -0.02106), (7.368e-08, -0.9759, -0.03192), (7.467e-08, -0.9891, -0.03847), (7.578e-08, -1.004, -0.03983), (7.684e-08, -1.018, -0.03581), (7.773e-08, -1.03, -0.02695), (7.831e-08, -1.037, -0.01445), (0.0816, -1.037, 0.0), (0.08139, -1.034, 0.01445), (0.08078, -1.026, 0.02695), (0.07986, -1.015, 0.03581), (0.07875, -1.001, 0.03983), (0.0776, -0.986, 0.03847), (0.07657, -0.9729, 0.03192), (0.07579, -0.963, 0.02106), (0.07537, -0.9577, 0.00735), (0.07537, -0.9577, -0.00735), (0.07579, -0.963, -0.02106), (0.07657, -0.9729, -0.03192), (0.0776, -0.986, -0.03847), (0.07875, -1.001, -0.03983), (0.07986, -1.015, -0.03581), (0.08078, -1.026, -0.02695), (0.08139, -1.034, -0.01445), (0.1627, -1.027, 0.0), (0.1623, -1.025, 0.01445), (0.1611, -1.017, 0.02695), (0.1592, -1.005, 0.03581), (0.157, -0.9913, 0.03983), (0.1547, -0.9769, 0.03847), (0.1527, -0.9639, 0.03192), (0.1511, -0.9541, 0.02106), (0.1503, -0.9489, 0.00735), (0.1503, -0.9489, -0.00735), (0.1511, -0.9541, -0.02106), (0.1527, -0.9639, -0.03192), (0.1547, -0.9769, -0.03847), (0.157, -0.9913, -0.03983), (0.1592, -1.005, -0.03581), (0.1611, -1.017, -0.02695), (0.1623, -1.025, -0.01445), (0.2428, -1.011, 0.0), (0.2422, -1.009, 0.01445), (0.2403, -1.001, 0.02695), (0.2376, -0.9897, 0.03581), (0.2343, -0.976, 0.03983), (0.2309, -0.9617, 0.03847), (0.2278, -0.9489, 0.03192), (0.2255, -0.9393, 0.02106), (0.2243, -0.9341, 0.00735), (0.2243, -0.9341, -0.00735), (0.2255, -0.9393, -0.02106), (0.2278, -0.9489, -0.03192), (0.2309, -0.9617, -0.03847), (0.2343, -0.976, -0.03983), (0.2376, -0.9897, -0.03581), (0.2403, -1.001, -0.02695), (0.2422, -1.009, -0.01445), (0.3214, -0.9891, 0.0), (0.3205, -0.9865, 0.01445), (0.3182, -0.9792, 0.02695), (0.3145, -0.968, 0.03581), (0.3102, -0.9546, 0.03983), (0.3056, -0.9406, 0.03847), (0.3016, -0.9281, 0.03192), (0.2985, -0.9187, 0.02106), (0.2969, -0.9137, 0.00735), (0.2969, -0.9137, -0.00735), (0.2985, -0.9187, -0.02106), (0.3016, -0.9281, -0.03192), (0.3056, -0.9406, -0.03847), (0.3102, -0.9546, -0.03983), (0.3145, -0.968, -0.03581), (0.3182, -0.9792, -0.02695), (0.3205, -0.9865, -0.01445), (0.398, -0.9608, 0.0), (0.397, -0.9583, 0.01445), (0.394, -0.9512, 0.02695), (0.3895, -0.9404, 0.03581), (0.3841, -0.9273, 0.03983), (0.3785, -0.9138, 0.03847), (0.3735, -0.9016, 0.03192), (0.3697, -0.8925, 0.02106), (0.3676, -0.8876, 0.00735), (0.3676, -0.8876, -0.00735), (0.3697, -0.8925, -0.02106), (0.3735, -0.9016, -0.03192), (0.3785, -0.9138, -0.03847), (0.3841, -0.9273, -0.03983), (0.3895, -0.9404, -0.03581), (0.394, -0.9512, -0.02695), (0.397, -0.9583, -0.01445), (0.4722, -0.9266, 0.0), (0.4709, -0.9242, 0.01445), (0.4674, -0.9173, 0.02695), (0.4621, -0.9069, 0.03581), (0.4557, -0.8943, 0.03983), (0.449, -0.8813, 0.03847), (0.443, -0.8695, 0.03192), (0.4386, -0.8607, 0.02106), (0.4361, -0.856, 0.00735), (0.4361, -0.856, -0.00735), (0.4386, -0.8607, -0.02106), (0.443, -0.8695, -0.03192), (0.449, -0.8813, -0.03847), (0.4557, -0.8943, -0.03983), (0.4621, -0.9069, -0.03581), (0.4674, -0.9173, -0.02695), (0.4709, -0.9242, -0.01445), (0.5434, -0.8867, 0.0), (0.542, -0.8844, 0.01445), (0.5379, -0.8778, 0.02695), (0.5318, -0.8678, 0.03581), (0.5244, -0.8558, 0.03983), (0.5168, -0.8433, 0.03847), (0.5099, -0.8321, 0.03192), (0.5047, -0.8236, 0.02106), (0.502, -0.8191, 0.00735), (0.502, -0.8191, -0.00735), (0.5047, -0.8236, -0.02106), (0.5099, -0.8321, -0.03192), (0.5168, -0.8433, -0.03847), (0.5244, -0.8558, -0.03983), (0.5318, -0.8678, -0.03581), (0.5379, -0.8778, -0.02695), (0.542, -0.8844, -0.01445), (0.6113, -0.8414, 0.0), (0.6097, -0.8392, 0.01445), (0.6052, -0.8329, 0.02695), (0.5983, -0.8234, 0.03581), (0.59, -0.812, 0.03983), (0.5814, -0.8002, 0.03847), (0.5736, -0.7895, 0.03192), (0.5678, -0.7815, 0.02106), (0.5647, -0.7772, 0.00735), (0.5647, -0.7772, -0.00735), (0.5678, -0.7815, -0.02106), (0.5736, -0.7895, -0.03192), (0.5814, -0.8002, -0.03847), (0.59, -0.812, -0.03983), (0.5983, -0.8234, -0.03581), (0.6052, -0.8329, -0.02695), (0.6097, -0.8392, -0.01445), (0.6754, -0.7908, 0.0), (0.6737, -0.7888, 0.01445), (0.6686, -0.7829, 0.02695), (0.661, -0.774, 0.03581), (0.6518, -0.7632, 0.03983), (0.6423, -0.7521, 0.03847), (0.6338, -0.7421, 0.03192), (0.6274, -0.7345, 0.02106), (0.6239, -0.7305, 0.00735), (0.6239, -0.7305, -0.00735), (0.6274, -0.7345, -0.02106), (0.6338, -0.7421, -0.03192), (0.6423, -0.7521, -0.03847), (0.6518, -0.7632, -0.03983), (0.661, -0.774, -0.03581), (0.6686, -0.7829, -0.02695), (0.6737, -0.7888, -0.01445), (0.7354, -0.7354, 0.0), (0.7335, -0.7335, 0.01445), (0.728, -0.728, 0.02695), (0.7197, -0.7197, 0.03581), (0.7097, -0.7097, 0.03983), (0.6994, -0.6994, 0.03847), (0.6901, -0.6901, 0.03192), (0.6831, -0.6831, 0.02106), (0.6793, -0.6793, 0.00735), (0.6793, -0.6793, -0.00735), (0.6831, -0.6831, -0.02106), (0.6901, -0.6901, -0.03192), (0.6994, -0.6994, -0.03847), (0.7097, -0.7097, -0.03983), (0.7197, -0.7197, -0.03581), (0.728, -0.728, -0.02695), (0.7335, -0.7335, -0.01445), (0.7908, -0.6754, 0.0), (0.7888, -0.6737, 0.01445), (0.7829, -0.6686, 0.02695), (0.774, -0.661, 0.03581), (0.7632, -0.6518, 0.03983), (0.7521, -0.6423, 0.03847), (0.7421, -0.6338, 0.03192), (0.7345, -0.6274, 0.02106), (0.7305, -0.6239, 0.00735), (0.7305, -0.6239, -0.00735), (0.7345, -0.6274, -0.02106), (0.7421, -0.6338, -0.03192), (0.7521, -0.6423, -0.03847), (0.7632, -0.6518, -0.03983), (0.774, -0.661, -0.03581), (0.7829, -0.6686, -0.02695), (0.7888, -0.6737, -0.01445), (0.8414, -0.6113, 0.0), (0.8392, -0.6097, 0.01445), (0.8329, -0.6052, 0.02695), (0.8234, -0.5983, 0.03581), (0.812, -0.59, 0.03983), (0.8002, -0.5814, 0.03847), (0.7895, -0.5736, 0.03192), (0.7815, -0.5678, 0.02106), (0.7772, -0.5647, 0.00735), (0.7772, -0.5647, -0.00735), (0.7815, -0.5678, -0.02106), (0.7895, -0.5736, -0.03192), (0.8002, -0.5814, -0.03847), (0.812, -0.59, -0.03983), (0.8234, -0.5983, -0.03581), (0.8329, -0.6052, -0.02695), (0.8392, -0.6097, -0.01445), (0.8867, -0.5434, 0.0), (0.8844, -0.542, 0.01445), (0.8778, -0.5379, 0.02695), (0.8678, -0.5318, 0.03581), (0.8558, -0.5244, 0.03983), (0.8433, -0.5168, 0.03847), (0.8321, -0.5099, 0.03192), (0.8236, -0.5047, 0.02106), (0.8191, -0.502, 0.00735), (0.8191, -0.502, -0.00735), (0.8236, -0.5047, -0.02106), (0.8321, -0.5099, -0.03192), (0.8433, -0.5168, -0.03847), (0.8558, -0.5244, -0.03983), (0.8678, -0.5318, -0.03581), (0.8778, -0.5379, -0.02695), (0.8844, -0.542, -0.01445), (0.9266, -0.4722, 0.0), (0.9242, -0.4709, 0.01445), (0.9173, -0.4674, 0.02695), (0.9069, -0.4621, 0.03581), (0.8943, -0.4557, 0.03983), (0.8813, -0.449, 0.03847), (0.8695, -0.443, 0.03192), (0.8607, -0.4386, 0.02106), (0.856, -0.4361, 0.00735), (0.856, -0.4361, -0.00735), (0.8607, -0.4386, -0.02106), (0.8695, -0.443, -0.03192), (0.8813, -0.449, -0.03847), (0.8943, -0.4557, -0.03983), (0.9069, -0.4621, -0.03581), (0.9173, -0.4674, -0.02695), (0.9242, -0.4709, -0.01445), (0.9608, -0.398, 0.0), (0.9583, -0.397, 0.01445), (0.9512, -0.394, 0.02695), (0.9404, -0.3895, 0.03581), (0.9273, -0.3841, 0.03983), (0.9138, -0.3785, 0.03847), (0.9016, -0.3735, 0.03192), (0.8925, -0.3697, 0.02106), (0.8876, -0.3676, 0.00735), (0.8876, -0.3676, -0.00735), (0.8925, -0.3697, -0.02106), (0.9016, -0.3735, -0.03192), (0.9138, -0.3785, -0.03847), (0.9273, -0.3841, -0.03983), (0.9404, -0.3895, -0.03581), (0.9512, -0.394, -0.02695), (0.9583, -0.397, -0.01445), (0.9891, -0.3214, 0.0), (0.9865, -0.3205, 0.01445), (0.9792, -0.3182, 0.02695), (0.968, -0.3145, 0.03581), (0.9546, -0.3102, 0.03983), (0.9406, -0.3056, 0.03847), (0.9281, -0.3016, 0.03192), (0.9187, -0.2985, 0.02106), (0.9137, -0.2969, 0.00735), (0.9137, -0.2969, -0.00735), (0.9187, -0.2985, -0.02106), (0.9281, -0.3016, -0.03192), (0.9406, -0.3056, -0.03847), (0.9546, -0.3102, -0.03983), (0.968, -0.3145, -0.03581), (0.9792, -0.3182, -0.02695), (0.9865, -0.3205, -0.01445), (1.011, -0.2428, 0.0), (1.009, -0.2422, 0.01445), (1.001, -0.2403, 0.02695), (0.9897, -0.2376, 0.03581), (0.976, -0.2343, 0.03983), (0.9617, -0.2309, 0.03847), (0.9489, -0.2278, 0.03192), (0.9393, -0.2255, 0.02106), (0.9341, -0.2243, 0.00735), (0.9341, -0.2243, -0.00735), (0.9393, -0.2255, -0.02106), (0.9489, -0.2278, -0.03192), (0.9617, -0.2309, -0.03847), (0.976, -0.2343, -0.03983), (0.9897, -0.2376, -0.03581), (1.001, -0.2403, -0.02695), (1.009, -0.2422, -0.01445), (1.027, -0.1627, 0.0), (1.025, -0.1623, 0.01445), (1.017, -0.1611, 0.02695), (1.005, -0.1592, 0.03581), (0.9913, -0.157, 0.03983), (0.9769, -0.1547, 0.03847), (0.9639, -0.1527, 0.03192), (0.9541, -0.1511, 0.02106), (0.9489, -0.1503, 0.00735), (0.9489, -0.1503, -0.00735), (0.9541, -0.1511, -0.02106), (0.9639, -0.1527, -0.03192), (0.9769, -0.1547, -0.03847), (0.9913, -0.157, -0.03983), (1.005, -0.1592, -0.03581), (1.017, -0.1611, -0.02695), (1.025, -0.1623, -0.01445), (1.037, -0.0816, 0.0), (1.034, -0.08139, 0.01445), (1.026, -0.08078, 0.02695), (1.015, -0.07986, 0.03581), (1.001, -0.07875, 0.03983), (0.986, -0.0776, 0.03847), (0.9729, -0.07657, 0.03192), (0.963, -0.07579, 0.02106), (0.9577, -0.07537, 0.00735), (0.9577, -0.07537, -0.00735), (0.963, -0.07579, -0.02106), (0.9729, -0.07657, -0.03192), (0.986, -0.0776, -0.03847), (1.001, -0.07875, -0.03983), (1.015, -0.07986, -0.03581), (1.026, -0.08078, -0.02695), (1.034, -0.08139, -0.01445)], [], [(0, 17, 18, 1), (1, 18, 19, 2), (2, 19, 20, 3), (3, 20, 21, 4), (4, 21, 22, 5), (5, 22, 23, 6), (6, 23, 24, 7), (7, 24, 25, 8), (8, 25, 26, 9), (9, 26, 27, 10), (10, 27, 28, 11), (11, 28, 29, 12), (12, 29, 30, 13), (13, 30, 31, 14), (14, 31, 32, 15), (15, 32, 33, 16), (16, 33, 17, 0), (17, 34, 35, 18), (18, 35, 36, 19), (19, 36, 37, 20), (20, 37, 38, 21), (21, 38, 39, 22), (22, 39, 40, 23), (23, 40, 41, 24), (24, 41, 42, 25), (25, 42, 43, 26), (26, 43, 44, 27), (27, 44, 45, 28), (28, 45, 46, 29), (29, 46, 47, 30), (30, 47, 48, 31), (31, 48, 49, 32), (32, 49, 50, 33), (33, 50, 34, 17), (34, 51, 52, 35), (35, 52, 53, 36), (36, 53, 54, 37), (37, 54, 55, 38), (38, 55, 56, 39), (39, 56, 57, 40), (40, 57, 58, 41), (41, 58, 59, 42), (42, 59, 60, 43), (43, 60, 61, 44), (44, 61, 62, 45), (45, 62, 63, 46), (46, 63, 64, 47), (47, 64, 65, 48), (48, 65, 66, 49), (49, 66, 67, 50), (50, 67, 51, 34), (51, 68, 69, 52), (52, 69, 70, 53), (53, 70, 71, 54), (54, 71, 72, 55), (55, 72, 73, 56), (56, 73, 74, 57), (57, 74, 75, 58), (58, 75, 76, 59), (59, 76, 77, 60), (60, 77, 78, 61), (61, 78, 79, 62), (62, 79, 80, 63), (63, 80, 81, 64), (64, 81, 82, 65), (65, 82, 83, 66), (66, 83, 84, 67), (67, 84, 68, 51), (68, 85, 86, 69), (69, 86, 87, 70), (70, 87, 88, 71), (71, 88, 89, 72), (72, 89, 90, 73), (73, 90, 91, 74), (74, 91, 92, 75), (75, 92, 93, 76), (76, 93, 94, 77), (77, 94, 95, 78), (78, 95, 96, 79), (79, 96, 97, 80), (80, 97, 98, 81), (81, 98, 99, 82), (82, 99, 100, 83), (83, 100, 101, 84), (84, 101, 85, 68), (85, 102, 103, 86), (86, 103, 104, 87), (87, 104, 105, 88), (88, 105, 106, 89), (89, 106, 107, 90), (90, 107, 108, 91), (91, 108, 109, 92), (92, 109, 110, 93), (93, 110, 111, 94), (94, 111, 112, 95), (95, 112, 113, 96), (96, 113, 114, 97), (97, 114, 115, 98), (98, 115, 116, 99), (99, 116, 117, 100), (100, 117, 118, 101), (101, 118, 102, 85), (102, 119, 120, 103), (103, 120, 121, 104), (104, 121, 122, 105), (105, 122, 123, 106), (106, 123, 124, 107), (107, 124, 125, 108), (108, 125, 126, 109), (109, 126, 127, 110), (110, 127, 128, 111), (111, 128, 129, 112), (112, 129, 130, 113), (113, 130, 131, 114), (114, 131, 132, 115), (115, 132, 133, 116), (116, 133, 134, 117), (117, 134, 135, 118), (118, 135, 119, 102), (119, 136, 137, 120), (120, 137, 138, 121), (121, 138, 139, 122), (122, 139, 140, 123), (123, 140, 141, 124), (124, 141, 142, 125), (125, 142, 143, 126), (126, 143, 144, 127), (127, 144, 145, 128), (128, 145, 146, 129), (129, 146, 147, 130), (130, 147, 148, 131), (131, 148, 149, 132), (132, 149, 150, 133), (133, 150, 151, 134), (134, 151, 152, 135), (135, 152, 136, 119), (136, 153, 154, 137), (137, 154, 155, 138), (138, 155, 156, 139), (139, 156, 157, 140), (140, 157, 158, 141), (141, 158, 159, 142), (142, 159, 160, 143), (143, 160, 161, 144), (144, 161, 162, 145), (145, 162, 163, 146), (146, 163, 164, 147), (147, 164, 165, 148), (148, 165, 166, 149), (149, 166, 167, 150), (150, 167, 168, 151), (151, 168, 169, 152), (152, 169, 153, 136), (153, 170, 171, 154), (154, 171, 172, 155), (155, 172, 173, 156), (156, 173, 174, 157), (157, 174, 175, 158), (158, 175, 176, 159), (159, 176, 177, 160), (160, 177, 178, 161), (161, 178, 179, 162), (162, 179, 180, 163), (163, 180, 181, 164), (164, 181, 182, 165), (165, 182, 183, 166), (166, 183, 184, 167), (167, 184, 185, 168), (168, 185, 186, 169), (169, 186, 170, 153), (170, 187, 188, 171), (171, 188, 189, 172), (172, 189, 190, 173), (173, 190, 191, 174), (174, 191, 192, 175), (175, 192, 193, 176), (176, 193, 194, 177), (177, 194, 195, 178), (178, 195, 196, 179), (179, 196, 197, 180), (180, 197, 198, 181), (181, 198, 199, 182), (182, 199, 200, 183), (183, 200, 201, 184), (184, 201, 202, 185), (185, 202, 203, 186), (186, 203, 187, 170), (187, 204, 205, 188), (188, 205, 206, 189), (189, 206, 207, 190), (190, 207, 208, 191), (191, 208, 209, 192), (192, 209, 210, 193), (193, 210, 211, 194), (194, 211, 212, 195), (195, 212, 213, 196), (196, 213, 214, 197), (197, 214, 215, 198), (198, 215, 216, 199), (199, 216, 217, 200), (200, 217, 218, 201), (201, 218, 219, 202), (202, 219, 220, 203), (203, 220, 204, 187), (204, 221, 222, 205), (205, 222, 223, 206), (206, 223, 224, 207), (207, 224, 225, 208), (208, 225, 226, 209), (209, 226, 227, 210), (210, 227, 228, 211), (211, 228, 229, 212), (212, 229, 230, 213), (213, 230, 231, 214), (214, 231, 232, 215), (215, 232, 233, 216), (216, 233, 234, 217), (217, 234, 235, 218), (218, 235, 236, 219), (219, 236, 237, 220), (220, 237, 221, 204), (221, 238, 239, 222), (222, 239, 240, 223), (223, 240, 241, 224), (224, 241, 242, 225), (225, 242, 243, 226), (226, 243, 244, 227), (227, 244, 245, 228), (228, 245, 246, 229), (229, 246, 247, 230), (230, 247, 248, 231), (231, 248, 249, 232), (232, 249, 250, 233), (233, 250, 251, 234), (234, 251, 252, 235), (235, 252, 253, 236), (236, 253, 254, 237), (237, 254, 238, 221), (238, 255, 256, 239), (239, 256, 257, 240), (240, 257, 258, 241), (241, 258, 259, 242), (242, 259, 260, 243), (243, 260, 261, 244), (244, 261, 262, 245), (245, 262, 263, 246), (246, 263, 264, 247), (247, 264, 265, 248), (248, 265, 266, 249), (249, 266, 267, 250), (250, 267, 268, 251), (251, 268, 269, 252), (252, 269, 270, 253), (253, 270, 271, 254), (254, 271, 255, 238), (255, 272, 273, 256), (256, 273, 274, 257), (257, 274, 275, 258), (258, 275, 276, 259), (259, 276, 277, 260), (260, 277, 278, 261), (261, 278, 279, 262), (262, 279, 280, 263), (263, 280, 281, 264), (264, 281, 282, 265), (265, 282, 283, 266), (266, 283, 284, 267), (267, 284, 285, 268), (268, 285, 286, 269), (269, 286, 287, 270), (270, 287, 288, 271), (271, 288, 272, 255), (272, 289, 290, 273), (273, 290, 291, 274), (274, 291, 292, 275), (275, 292, 293, 276), (276, 293, 294, 277), (277, 294, 295, 278), (278, 295, 296, 279), (279, 296, 297, 280), (280, 297, 298, 281), (281, 298, 299, 282), (282, 299, 300, 283), (283, 300, 301, 284), (284, 301, 302, 285), (285, 302, 303, 286), (286, 303, 304, 287), (287, 304, 305, 288), (288, 305, 289, 272), (289, 306, 307, 290), (290, 307, 308, 291), (291, 308, 309, 292), (292, 309, 310, 293), (293, 310, 311, 294), (294, 311, 312, 295), (295, 312, 313, 296), (296, 313, 314, 297), (297, 314, 315, 298), (298, 315, 316, 299), (299, 316, 317, 300), (300, 317, 318, 301), (301, 318, 319, 302), (302, 319, 320, 303), (303, 320, 321, 304), (304, 321, 322, 305), (305, 322, 306, 289), (306, 323, 324, 307), (307, 324, 325, 308), (308, 325, 326, 309), (309, 326, 327, 310), (310, 327, 328, 311), (311, 328, 329, 312), (312, 329, 330, 313), (313, 330, 331, 314), (314, 331, 332, 315), (315, 332, 333, 316), (316, 333, 334, 317), (317, 334, 335, 318), (318, 335, 336, 319), (319, 336, 337, 320), (320, 337, 338, 321), (321, 338, 339, 322), (322, 339, 323, 306), (323, 340, 341, 324), (324, 341, 342, 325), (325, 342, 343, 326), (326, 343, 344, 327), (327, 344, 345, 328), (328, 345, 346, 329), (329, 346, 347, 330), (330, 347, 348, 331), (331, 348, 349, 332), (332, 349, 350, 333), (333, 350, 351, 334), (334, 351, 352, 335), (335, 352, 353, 336), (336, 353, 354, 337), (337, 354, 355, 338), (338, 355, 356, 339), (339, 356, 340, 323), (340, 357, 358, 341), (341, 358, 359, 342), (342, 359, 360, 343), (343, 360, 361, 344), (344, 361, 362, 345), (345, 362, 363, 346), (346, 363, 364, 347), (347, 364, 365, 348), (348, 365, 366, 349), (349, 366, 367, 350), (350, 367, 368, 351), (351, 368, 369, 352), (352, 369, 370, 353), (353, 370, 371, 354), (354, 371, 372, 355), (355, 372, 373, 356), (356, 373, 357, 340), (357, 374, 375, 358), (358, 375, 376, 359), (359, 376, 377, 360), (360, 377, 378, 361), (361, 378, 379, 362), (362, 379, 380, 363), (363, 380, 381, 364), (364, 381, 382, 365), (365, 382, 383, 366), (366, 383, 384, 367), (367, 384, 385, 368), (368, 385, 386, 369), (369, 386, 387, 370), (370, 387, 388, 371), (371, 388, 389, 372), (372, 389, 390, 373), (373, 390, 374, 357), (374, 391, 392, 375), (375, 392, 393, 376), (376, 393, 394, 377), (377, 394, 395, 378), (378, 395, 396, 379), (379, 396, 397, 380), (380, 397, 398, 381), (381, 398, 399, 382), (382, 399, 400, 383), (383, 400, 401, 384), (384, 401, 402, 385), (385, 402, 403, 386), (386, 403, 404, 387), (387, 404, 405, 388), (388, 405, 406, 389), (389, 406, 407, 390), (390, 407, 391, 374), (391, 408, 409, 392), (392, 409, 410, 393), (393, 410, 411, 394), (394, 411, 412, 395), (395, 412, 413, 396), (396, 413, 414, 397), (397, 414, 415, 398), (398, 415, 416, 399), (399, 416, 417, 400), (400, 417, 418, 401), (401, 418, 419, 402), (402, 419, 420, 403), (403, 420, 421, 404), (404, 421, 422, 405), (405, 422, 423, 406), (406, 423, 424, 407), (407, 424, 408, 391), (408, 425, 426, 409), (409, 426, 427, 410), (410, 427, 428, 411), (411, 428, 429, 412), (412, 429, 430, 413), (413, 430, 431, 414), (414, 431, 432, 415), (415, 432, 433, 416), (416, 433, 434, 417), (417, 434, 435, 418), (418, 435, 436, 419), (419, 436, 437, 420), (420, 437, 438, 421), (421, 438, 439, 422), (422, 439, 440, 423), (423, 440, 441, 424), (424, 441, 425, 408), (425, 442, 443, 426), (426, 443, 444, 427), (427, 444, 445, 428), (428, 445, 446, 429), (429, 446, 447, 430), (430, 447, 448, 431), (431, 448, 449, 432), (432, 449, 450, 433), (433, 450, 451, 434), (434, 451, 452, 435), (435, 452, 453, 436), (436, 453, 454, 437), (437, 454, 455, 438), (438, 455, 456, 439), (439, 456, 457, 440), (440, 457, 458, 441), (441, 458, 442, 425), (442, 459, 460, 443), (443, 460, 461, 444), (444, 461, 462, 445), (445, 462, 463, 446), (446, 463, 464, 447), (447, 464, 465, 448), (448, 465, 466, 449), (449, 466, 467, 450), (450, 467, 468, 451), (451, 468, 469, 452), (452, 469, 470, 453), (453, 470, 471, 454), (454, 471, 472, 455), (455, 472, 473, 456), (456, 473, 474, 457), (457, 474, 475, 458), (458, 475, 459, 442), (459, 476, 477, 460), (460, 477, 478, 461), (461, 478, 479, 462), (462, 479, 480, 463), (463, 480, 481, 464), (464, 481, 482, 465), (465, 482, 483, 466), (466, 483, 484, 467), (467, 484, 485, 468), (468, 485, 486, 469), (469, 486, 487, 470), (470, 487, 488, 471), (471, 488, 489, 472), (472, 489, 490, 473), (473, 490, 491, 474), (474, 491, 492, 475), (475, 492, 476, 459), (476, 493, 494, 477), (477, 494, 495, 478), (478, 495, 496, 479), (479, 496, 497, 480), (480, 497, 498, 481), (481, 498, 499, 482), (482, 499, 500, 483), (483, 500, 501, 484), (484, 501, 502, 485), (485, 502, 503, 486), (486, 503, 504, 487), (487, 504, 505, 488), (488, 505, 506, 489), (489, 506, 507, 490), (490, 507, 508, 491), (491, 508, 509, 492), (492, 509, 493, 476), (493, 510, 511, 494), (494, 511, 512, 495), (495, 512, 513, 496), (496, 513, 514, 497), (497, 514, 515, 498), (498, 515, 516, 499), (499, 516, 517, 500), (500, 517, 518, 501), (501, 518, 519, 502), (502, 519, 520, 503), (503, 520, 521, 504), (504, 521, 522, 505), (505, 522, 523, 506), (506, 523, 524, 507), (507, 524, 525, 508), (508, 525, 526, 509), (509, 526, 510, 493), (510, 527, 528, 511), (511, 528, 529, 512), (512, 529, 530, 513), (513, 530, 531, 514), (514, 531, 532, 515), (515, 532, 533, 516), (516, 533, 534, 517), (517, 534, 535, 518), (518, 535, 536, 519), (519, 536, 537, 520), (520, 537, 538, 521), (521, 538, 539, 522), (522, 539, 540, 523), (523, 540, 541, 524), (524, 541, 542, 525), (525, 542, 543, 526), (526, 543, 527, 510), (527, 544, 545, 528), (528, 545, 546, 529), (529, 546, 547, 530), (530, 547, 548, 531), (531, 548, 549, 532), (532, 549, 550, 533), (533, 550, 551, 534), (534, 551, 552, 535), (535, 552, 553, 536), (536, 553, 554, 537), (537, 554, 555, 538), (538, 555, 556, 539), (539, 556, 557, 540), (540, 557, 558, 541), (541, 558, 559, 542), (542, 559, 560, 543), (543, 560, 544, 527), (544, 561, 562, 545), (545, 562, 563, 546), (546, 563, 564, 547), (547, 564, 565, 548), (548, 565, 566, 549), (549, 566, 567, 550), (550, 567, 568, 551), (551, 568, 569, 552), (552, 569, 570, 553), (553, 570, 571, 554), (554, 571, 572, 555), (555, 572, 573, 556), (556, 573, 574, 557), (557, 574, 575, 558), (558, 575, 576, 559), (559, 576, 577, 560), (560, 577, 561, 544), (561, 578, 579, 562), (562, 579, 580, 563), (563, 580, 581, 564), (564, 581, 582, 565), (565, 582, 583, 566), (566, 583, 584, 567), (567, 584, 585, 568), (568, 585, 586, 569), (569, 586, 587, 570), (570, 587, 588, 571), (571, 588, 589, 572), (572, 589, 590, 573), (573, 590, 591, 574), (574, 591, 592, 575), (575, 592, 593, 576), (576, 593, 594, 577), (577, 594, 578, 561), (578, 595, 596, 579), (579, 596, 597, 580), (580, 597, 598, 581), (581, 598, 599, 582), (582, 599, 600, 583), (583, 600, 601, 584), (584, 601, 602, 585), (585, 602, 603, 586), (586, 603, 604, 587), (587, 604, 605, 588), (588, 605, 606, 589), (589, 606, 607, 590), (590, 607, 608, 591), (591, 608, 609, 592), (592, 609, 610, 593), (593, 610, 611, 594), (594, 611, 595, 578), (595, 612, 613, 596), (596, 613, 614, 597), (597, 614, 615, 598), (598, 615, 616, 599), (599, 616, 617, 600), (600, 617, 618, 601), (601, 618, 619, 602), (602, 619, 620, 603), (603, 620, 621, 604), (604, 621, 622, 605), (605, 622, 623, 606), (606, 623, 624, 607), (607, 624, 625, 608), (608, 625, 626, 609), (609, 626, 627, 610), (610, 627, 628, 611), (611, 628, 612, 595), (612, 629, 630, 613), (613, 630, 631, 614), (614, 631, 632, 615), (615, 632, 633, 616), (616, 633, 634, 617), (617, 634, 635, 618), (618, 635, 636, 619), (619, 636, 637, 620), (620, 637, 638, 621), (621, 638, 639, 622), (622, 639, 640, 623), (623, 640, 641, 624), (624, 641, 642, 625), (625, 642, 643, 626), (626, 643, 644, 627), (627, 644, 645, 628), (628, 645, 629, 612), (629, 646, 647, 630), (630, 647, 648, 631), (631, 648, 649, 632), (632, 649, 650, 633), (633, 650, 651, 634), (634, 651, 652, 635), (635, 652, 653, 636), (636, 653, 654, 637), (637, 654, 655, 638), (638, 655, 656, 639), (639, 656, 657, 640), (640, 657, 658, 641), (641, 658, 659, 642), (642, 659, 660, 643), (643, 660, 661, 644), (644, 661, 662, 645), (645, 662, 646, 629), (646, 663, 664, 647), (647, 664, 665, 648), (648, 665, 666, 649), (649, 666, 667, 650), (650, 667, 668, 651), (651, 668, 669, 652), (652, 669, 670, 653), (653, 670, 671, 654), (654, 671, 672, 655), (655, 672, 673, 656), (656, 673, 674, 657), (657, 674, 675, 658), (658, 675, 676, 659), (659, 676, 677, 660), (660, 677, 678, 661), (661, 678, 679, 662), (662, 679, 663, 646), (663, 680, 681, 664), (664, 681, 682, 665), (665, 682, 683, 666), (666, 683, 684, 667), (667, 684, 685, 668), (668, 685, 686, 669), (669, 686, 687, 670), (670, 687, 688, 671), (671, 688, 689, 672), (672, 689, 690, 673), (673, 690, 691, 674), (674, 691, 692, 675), (675, 692, 693, 676), (676, 693, 694, 677), (677, 694, 695, 678), (678, 695, 696, 679), (679, 696, 680, 663), (680, 697, 698, 681), (681, 698, 699, 682), (682, 699, 700, 683), (683, 700, 701, 684), (684, 701, 702, 685), (685, 702, 703, 686), (686, 703, 704, 687), (687, 704, 705, 688), (688, 705, 706, 689), (689, 706, 707, 690), (690, 707, 708, 691), (691, 708, 709, 692), (692, 709, 710, 693), (693, 710, 711, 694), (694, 711, 712, 695), (695, 712, 713, 696), (696, 713, 697, 680), (697, 714, 715, 698), (698, 715, 716, 699), (699, 716, 717, 700), (700, 717, 718, 701), (701, 718, 719, 702), (702, 719, 720, 703), (703, 720, 721, 704), (704, 721, 722, 705), (705, 722, 723, 706), (706, 723, 724, 707), (707, 724, 725, 708), (708, 725, 726, 709), (709, 726, 727, 710), (710, 727, 728, 711), (711, 728, 729, 712), (712, 729, 730, 713), (713, 730, 714, 697), (714, 731, 732, 715), (715, 732, 733, 716), (716, 733, 734, 717), (717, 734, 735, 718), (718, 735, 736, 719), (719, 736, 737, 720), (720, 737, 738, 721), (721, 738, 739, 722), (722, 739, 740, 723), (723, 740, 741, 724), (724, 741, 742, 725), (725, 742, 743, 726), (726, 743, 744, 727), (727, 744, 745, 728), (728, 745, 746, 729), (729, 746, 747, 730), (730, 747, 731, 714), (731, 748, 749, 732), (732, 749, 750, 733), (733, 750, 751, 734), (734, 751, 752, 735), (735, 752, 753, 736), (736, 753, 754, 737), (737, 754, 755, 738), (738, 755, 756, 739), (739, 756, 757, 740), (740, 757, 758, 741), (741, 758, 759, 742), (742, 759, 760, 743), (743, 760, 761, 744), (744, 761, 762, 745), (745, 762, 763, 746), (746, 763, 764, 747), (747, 764, 748, 731), (748, 765, 766, 749), (749, 766, 767, 750), (750, 767, 768, 751), (751, 768, 769, 752), (752, 769, 770, 753), (753, 770, 771, 754), (754, 771, 772, 755), (755, 772, 773, 756), (756, 773, 774, 757), (757, 774, 775, 758), (758, 775, 776, 759), (759, 776, 777, 760), (760, 777, 778, 761), (761, 778, 779, 762), (762, 779, 780, 763), (763, 780, 781, 764), (764, 781, 765, 748), (765, 782, 783, 766), (766, 783, 784, 767), (767, 784, 785, 768), (768, 785, 786, 769), (769, 786, 787, 770), (770, 787, 788, 771), (771, 788, 789, 772), (772, 789, 790, 773), (773, 790, 791, 774), (774, 791, 792, 775), (775, 792, 793, 776), (776, 793, 794, 777), (777, 794, 795, 778), (778, 795, 796, 779), (779, 796, 797, 780), (780, 797, 798, 781), (781, 798, 782, 765), (782, 799, 800, 783), (783, 800, 801, 784), (784, 801, 802, 785), (785, 802, 803, 786), (786, 803, 804, 787), (787, 804, 805, 788), (788, 805, 806, 789), (789, 806, 807, 790), (790, 807, 808, 791), (791, 808, 809, 792), (792, 809, 810, 793), (793, 810, 811, 794), (794, 811, 812, 795), (795, 812, 813, 796), (796, 813, 814, 797), (797, 814, 815, 798), (798, 815, 799, 782), (799, 816, 817, 800), (800, 817, 818, 801), (801, 818, 819, 802), (802, 819, 820, 803), (803, 820, 821, 804), (804, 821, 822, 805), (805, 822, 823, 806), (806, 823, 824, 807), (807, 824, 825, 808), (808, 825, 826, 809), (809, 826, 827, 810), (810, 827, 828, 811), (811, 828, 829, 812), (812, 829, 830, 813), (813, 830, 831, 814), (814, 831, 832, 815), (815, 832, 816, 799), (816, 833, 834, 817), (817, 834, 835, 818), (818, 835, 836, 819), (819, 836, 837, 820), (820, 837, 838, 821), (821, 838, 839, 822), (822, 839, 840, 823), (823, 840, 841, 824), (824, 841, 842, 825), (825, 842, 843, 826), (826, 843, 844, 827), (827, 844, 845, 828), (828, 845, 846, 829), (829, 846, 847, 830), (830, 847, 848, 831), (831, 848, 849, 832), (832, 849, 833, 816), (833, 850, 851, 834), (834, 851, 852, 835), (835, 852, 853, 836), (836, 853, 854, 837), (837, 854, 855, 838), (838, 855, 856, 839), (839, 856, 857, 840), (840, 857, 858, 841), (841, 858, 859, 842), (842, 859, 860, 843), (843, 860, 861, 844), (844, 861, 862, 845), (845, 862, 863, 846), (846, 863, 864, 847), (847, 864, 865, 848), (848, 865, 866, 849), (849, 866, 850, 833), (850, 867, 868, 851), (851, 868, 869, 852), (852, 869, 870, 853), (853, 870, 871, 854), (854, 871, 872, 855), (855, 872, 873, 856), (856, 873, 874, 857), (857, 874, 875, 858), (858, 875, 876, 859), (859, 876, 877, 860), (860, 877, 878, 861), (861, 878, 879, 862), (862, 879, 880, 863), (863, 880, 881, 864), (864, 881, 882, 865), (865, 882, 883, 866), (866, 883, 867, 850), (867, 884, 885, 868), (868, 885, 886, 869), (869, 886, 887, 870), (870, 887, 888, 871), (871, 888, 889, 872), (872, 889, 890, 873), (873, 890, 891, 874), (874, 891, 892, 875), (875, 892, 893, 876), (876, 893, 894, 877), (877, 894, 895, 878), (878, 895, 896, 879), (879, 896, 897, 880), (880, 897, 898, 881), (881, 898, 899, 882), (882, 899, 900, 883), (883, 900, 884, 867), (884, 901, 902, 885), (885, 902, 903, 886), (886, 903, 904, 887), (887, 904, 905, 888), (888, 905, 906, 889), (889, 906, 907, 890), (890, 907, 908, 891), (891, 908, 909, 892), (892, 909, 910, 893), (893, 910, 911, 894), (894, 911, 912, 895), (895, 912, 913, 896), (896, 913, 914, 897), (897, 914, 915, 898), (898, 915, 916, 899), (899, 916, 917, 900), (900, 917, 901, 884), (901, 918, 919, 902), (902, 919, 920, 903), (903, 920, 921, 904), (904, 921, 922, 905), (905, 922, 923, 906), (906, 923, 924, 907), (907, 924, 925, 908), (908, 925, 926, 909), (909, 926, 927, 910), (910, 927, 928, 911), (911, 928, 929, 912), (912, 929, 930, 913), (913, 930, 931, 914), (914, 931, 932, 915), (915, 932, 933, 916), (916, 933, 934, 917), (917, 934, 918, 901), (918, 935, 936, 919), (919, 936, 937, 920), (920, 937, 938, 921), (921, 938, 939, 922), (922, 939, 940, 923), (923, 940, 941, 924), (924, 941, 942, 925), (925, 942, 943, 926), (926, 943, 944, 927), (927, 944, 945, 928), (928, 945, 946, 929), (929, 946, 947, 930), (930, 947, 948, 931), (931, 948, 949, 932), (932, 949, 950, 933), (933, 950, 951, 934), (934, 951, 935, 918), (935, 952, 953, 936), (936, 953, 954, 937), (937, 954, 955, 938), (938, 955, 956, 939), (939, 956, 957, 940), (940, 957, 958, 941), (941, 958, 959, 942), (942, 959, 960, 943), (943, 960, 961, 944), (944, 961, 962, 945), (945, 962, 963, 946), (946, 963, 964, 947), (947, 964, 965, 948), (948, 965, 966, 949), (949, 966, 967, 950), (950, 967, 968, 951), (951, 968, 952, 935), (952, 969, 970, 953), (953, 970, 971, 954), (954, 971, 972, 955), (955, 972, 973, 956), (956, 973, 974, 957), (957, 974, 975, 958), (958, 975, 976, 959), (959, 976, 977, 960), (960, 977, 978, 961), (961, 978, 979, 962), (962, 979, 980, 963), (963, 980, 981, 964), (964, 981, 982, 965), (965, 982, 983, 966), (966, 983, 984, 967), (967, 984, 985, 968), (968, 985, 969, 952), (969, 986, 987, 970), (970, 987, 988, 971), (971, 988, 989, 972), (972, 989, 990, 973), (973, 990, 991, 974), (974, 991, 992, 975), (975, 992, 993, 976), (976, 993, 994, 977), (977, 994, 995, 978), (978, 995, 996, 979), (979, 996, 997, 980), (980, 997, 998, 981), (981, 998, 999, 982), (982, 999, 1000, 983), (983, 1000, 1001, 984), (984, 1001, 1002, 985), (985, 1002, 986, 969), (986, 1003, 1004, 987), (987, 1004, 1005, 988), (988, 1005, 1006, 989), (989, 1006, 1007, 990), (990, 1007, 1008, 991), (991, 1008, 1009, 992), (992, 1009, 1010, 993), (993, 1010, 1011, 994), (994, 1011, 1012, 995), (995, 1012, 1013, 996), (996, 1013, 1014, 997), (997, 1014, 1015, 998), (998, 1015, 1016, 999), (999, 1016, 1017, 1000), (1000, 1017, 1018, 1001), (1001, 1018, 1019, 1002), (1002, 1019, 1003, 986), (1003, 1020, 1021, 1004), (1004, 1021, 1022, 1005), (1005, 1022, 1023, 1006), (1006, 1023, 1024, 1007), (1007, 1024, 1025, 1008), (1008, 1025, 1026, 1009), (1009, 1026, 1027, 1010), (1010, 1027, 1028, 1011), (1011, 1028, 1029, 1012), (1012, 1029, 1030, 1013), (1013, 1030, 1031, 1014), (1014, 1031, 1032, 1015), (1015, 1032, 1033, 1016), (1016, 1033, 1034, 1017), (1017, 1034, 1035, 1018), (1018, 1035, 1036, 1019), (1019, 1036, 1020, 1003), (1020, 1037, 1038, 1021), (1021, 1038, 1039, 1022), (1022, 1039, 1040, 1023), (1023, 1040, 1041, 1024), (1024, 1041, 1042, 1025), (1025, 1042, 1043, 1026), (1026, 1043, 1044, 1027), (1027, 1044, 1045, 1028), (1028, 1045, 1046, 1029), (1029, 1046, 1047, 1030), (1030, 1047, 1048, 1031), (1031, 1048, 1049, 1032), (1032, 1049, 1050, 1033), (1033, 1050, 1051, 1034), (1034, 1051, 1052, 1035), (1035, 1052, 1053, 1036), (1036, 1053, 1037, 1020), (1037, 1054, 1055, 1038), (1038, 1055, 1056, 1039), (1039, 1056, 1057, 1040), (1040, 1057, 1058, 1041), (1041, 1058, 1059, 1042), (1042, 1059, 1060, 1043), (1043, 1060, 1061, 1044), (1044, 1061, 1062, 1045), (1045, 1062, 1063, 1046), (1046, 1063, 1064, 1047), (1047, 1064, 1065, 1048), (1048, 1065, 1066, 1049), (1049, 1066, 1067, 1050), (1050, 1067, 1068, 1051), (1051, 1068, 1069, 1052), (1052, 1069, 1070, 1053), (1053, 1070, 1054, 1037), (1054, 1071, 1072, 1055), (1055, 1072, 1073, 1056), (1056, 1073, 1074, 1057), (1057, 1074, 1075, 1058), (1058, 1075, 1076, 1059), (1059, 1076, 1077, 1060), (1060, 1077, 1078, 1061), (1061, 1078, 1079, 1062), (1062, 1079, 1080, 1063), (1063, 1080, 1081, 1064), (1064, 1081, 1082, 1065), (1065, 1082, 1083, 1066), (1066, 1083, 1084, 1067), (1067, 1084, 1085, 1068), (1068, 1085, 1086, 1069), (1069, 1086, 1087, 1070), (1070, 1087, 1071, 1054), (1071, 1088, 1089, 1072), (1072, 1089, 1090, 1073), (1073, 1090, 1091, 1074), (1074, 1091, 1092, 1075), (1075, 1092, 1093, 1076), (1076, 1093, 1094, 1077), (1077, 1094, 1095, 1078), (1078, 1095, 1096, 1079), (1079, 1096, 1097, 1080), (1080, 1097, 1098, 1081), (1081, 1098, 1099, 1082), (1082, 1099, 1100, 1083), (1083, 1100, 1101, 1084), (1084, 1101, 1102, 1085), (1085, 1102, 1103, 1086), (1086, 1103, 1104, 1087), (1087, 1104, 1088, 1071), (1088, 1105, 1106, 1089), (1089, 1106, 1107, 1090), (1090, 1107, 1108, 1091), (1091, 1108, 1109, 1092), (1092, 1109, 1110, 1093), (1093, 1110, 1111, 1094), (1094, 1111, 1112, 1095), (1095, 1112, 1113, 1096), (1096, 1113, 1114, 1097), (1097, 1114, 1115, 1098), (1098, 1115, 1116, 1099), (1099, 1116, 1117, 1100), (1100, 1117, 1118, 1101), (1101, 1118, 1119, 1102), (1102, 1119, 1120, 1103), (1103, 1120, 1121, 1104), (1104, 1121, 1105, 1088), (1105, 1122, 1123, 1106), (1106, 1123, 1124, 1107), (1107, 1124, 1125, 1108), (1108, 1125, 1126, 1109), (1109, 1126, 1127, 1110), (1110, 1127, 1128, 1111), (1111, 1128, 1129, 1112), (1112, 1129, 1130, 1113), (1113, 1130, 1131, 1114), (1114, 1131, 1132, 1115), (1115, 1132, 1133, 1116), (1116, 1133, 1134, 1117), (1117, 1134, 1135, 1118), (1118, 1135, 1136, 1119), (1119, 1136, 1137, 1120), (1120, 1137, 1138, 1121), (1121, 1138, 1122, 1105), (1122, 1139, 1140, 1123), (1123, 1140, 1141, 1124), (1124, 1141, 1142, 1125), (1125, 1142, 1143, 1126), (1126, 1143, 1144, 1127), (1127, 1144, 1145, 1128), (1128, 1145, 1146, 1129), (1129, 1146, 1147, 1130), (1130, 1147, 1148, 1131), (1131, 1148, 1149, 1132), (1132, 1149, 1150, 1133), (1133, 1150, 1151, 1134), (1134, 1151, 1152, 1135), (1135, 1152, 1153, 1136), (1136, 1153, 1154, 1137), (1137, 1154, 1155, 1138), (1138, 1155, 1139, 1122), (1139, 1156, 1157, 1140), (1140, 1157, 1158, 1141), (1141, 1158, 1159, 1142), (1142, 1159, 1160, 1143), (1143, 1160, 1161, 1144), (1144, 1161, 1162, 1145), (1145, 1162, 1163, 1146), (1146, 1163, 1164, 1147), (1147, 1164, 1165, 1148), (1148, 1165, 1166, 1149), (1149, 1166, 1167, 1150), (1150, 1167, 1168, 1151), (1151, 1168, 1169, 1152), (1152, 1169, 1170, 1153), (1153, 1170, 1171, 1154), (1154, 1171, 1172, 1155), (1155, 1172, 1156, 1139), (1156, 1173, 1174, 1157), (1157, 1174, 1175, 1158), (1158, 1175, 1176, 1159), (1159, 1176, 1177, 1160), (1160, 1177, 1178, 1161), (1161, 1178, 1179, 1162), (1162, 1179, 1180, 1163), (1163, 1180, 1181, 1164), (1164, 1181, 1182, 1165), (1165, 1182, 1183, 1166), (1166, 1183, 1184, 1167), (1167, 1184, 1185, 1168), (1168, 1185, 1186, 1169), (1169, 1186, 1187, 1170), (1170, 1187, 1188, 1171), (1171, 1188, 1189, 1172), (1172, 1189, 1173, 1156), (1173, 1190, 1191, 1174), (1174, 1191, 1192, 1175), (1175, 1192, 1193, 1176), (1176, 1193, 1194, 1177), (1177, 1194, 1195, 1178), (1178, 1195, 1196, 1179), (1179, 1196, 1197, 1180), (1180, 1197, 1198, 1181), (1181, 1198, 1199, 1182), (1182, 1199, 1200, 1183), (1183, 1200, 1201, 1184), (1184, 1201, 1202, 1185), (1185, 1202, 1203, 1186), (1186, 1203, 1204, 1187), (1187, 1204, 1205, 1188), (1188, 1205, 1206, 1189), (1189, 1206, 1190, 1173), (1190, 1207, 1208, 1191), (1191, 1208, 1209, 1192), (1192, 1209, 1210, 1193), (1193, 1210, 1211, 1194), (1194, 1211, 1212, 1195), (1195, 1212, 1213, 1196), (1196, 1213, 1214, 1197), (1197, 1214, 1215, 1198), (1198, 1215, 1216, 1199), (1199, 1216, 1217, 1200), (1200, 1217, 1218, 1201), (1201, 1218, 1219, 1202), (1202, 1219, 1220, 1203), (1203, 1220, 1221, 1204), (1204, 1221, 1222, 1205), (1205, 1222, 1223, 1206), (1206, 1223, 1207, 1190), (1207, 1224, 1225, 1208), (1208, 1225, 1226, 1209), (1209, 1226, 1227, 1210), (1210, 1227, 1228, 1211), (1211, 1228, 1229, 1212), (1212, 1229, 1230, 1213), (1213, 1230, 1231, 1214), (1214, 1231, 1232, 1215), (1215, 1232, 1233, 1216), (1216, 1233, 1234, 1217), (1217, 1234, 1235, 1218), (1218, 1235, 1236, 1219), (1219, 1236, 1237, 1220), (1220, 1237, 1238, 1221), (1221, 1238, 1239, 1222), (1222, 1239, 1240, 1223), (1223, 1240, 1224, 1207), (1224, 1241, 1242, 1225), (1225, 1242, 1243, 1226), (1226, 1243, 1244, 1227), (1227, 1244, 1245, 1228), (1228, 1245, 1246, 1229), (1229, 1246, 1247, 1230), (1230, 1247, 1248, 1231), (1231, 1248, 1249, 1232), (1232, 1249, 1250, 1233), (1233, 1250, 1251, 1234), (1234, 1251, 1252, 1235), (1235, 1252, 1253, 1236), (1236, 1253, 1254, 1237), (1237, 1254, 1255, 1238), (1238, 1255, 1256, 1239), (1239, 1256, 1257, 1240), (1240, 1257, 1241, 1224), (1241, 1258, 1259, 1242), (1242, 1259, 1260, 1243), (1243, 1260, 1261, 1244), (1244, 1261, 1262, 1245), (1245, 1262, 1263, 1246), (1246, 1263, 1264, 1247), (1247, 1264, 1265, 1248), (1248, 1265, 1266, 1249), (1249, 1266, 1267, 1250), (1250, 1267, 1268, 1251), (1251, 1268, 1269, 1252), (1252, 1269, 1270, 1253), (1253, 1270, 1271, 1254), (1254, 1271, 1272, 1255), (1255, 1272, 1273, 1256), (1256, 1273, 1274, 1257), (1257, 1274, 1258, 1241), (1258, 1275, 1276, 1259), (1259, 1276, 1277, 1260), (1260, 1277, 1278, 1261), (1261, 1278, 1279, 1262), (1262, 1279, 1280, 1263), (1263, 1280, 1281, 1264), (1264, 1281, 1282, 1265), (1265, 1282, 1283, 1266), (1266, 1283, 1284, 1267), (1267, 1284, 1285, 1268), (1268, 1285, 1286, 1269), (1269, 1286, 1287, 1270), (1270, 1287, 1288, 1271), (1271, 1288, 1289, 1272), (1272, 1289, 1290, 1273), (1273, 1290, 1291, 1274), (1274, 1291, 1275, 1258), (1275, 1292, 1293, 1276), (1276, 1293, 1294, 1277), (1277, 1294, 1295, 1278), (1278, 1295, 1296, 1279), (1279, 1296, 1297, 1280), (1280, 1297, 1298, 1281), (1281, 1298, 1299, 1282), (1282, 1299, 1300, 1283), (1283, 1300, 1301, 1284), (1284, 1301, 1302, 1285), (1285, 1302, 1303, 1286), (1286, 1303, 1304, 1287), (1287, 1304, 1305, 1288), (1288, 1305, 1306, 1289), (1289, 1306, 1307, 1290), (1290, 1307, 1308, 1291), (1291, 1308, 1292, 1275), (1292, 1309, 1310, 1293), (1293, 1310, 1311, 1294), (1294, 1311, 1312, 1295), (1295, 1312, 1313, 1296), (1296, 1313, 1314, 1297), (1297, 1314, 1315, 1298), (1298, 1315, 1316, 1299), (1299, 1316, 1317, 1300), (1300, 1317, 1318, 1301), (1301, 1318, 1319, 1302), (1302, 1319, 1320, 1303), (1303, 1320, 1321, 1304), (1304, 1321, 1322, 1305), (1305, 1322, 1323, 1306), (1306, 1323, 1324, 1307), (1307, 1324, 1325, 1308), (1308, 1325, 1309, 1292), (1309, 1326, 1327, 1310), (1310, 1327, 1328, 1311), (1311, 1328, 1329, 1312), (1312, 1329, 1330, 1313), (1313, 1330, 1331, 1314), (1314, 1331, 1332, 1315), (1315, 1332, 1333, 1316), (1316, 1333, 1334, 1317), (1317, 1334, 1335, 1318), (1318, 1335, 1336, 1319), (1319, 1336, 1337, 1320), (1320, 1337, 1338, 1321), (1321, 1338, 1339, 1322), (1322, 1339, 1340, 1323), (1323, 1340, 1341, 1324), (1324, 1341, 1342, 1325), (1325, 1342, 1326, 1309), (1326, 1343, 1344, 1327), (1327, 1344, 1345, 1328), (1328, 1345, 1346, 1329), (1329, 1346, 1347, 1330), (1330, 1347, 1348, 1331), (1331, 1348, 1349, 1332), (1332, 1349, 1350, 1333), (1333, 1350, 1351, 1334), (1334, 1351, 1352, 1335), (1335, 1352, 1353, 1336), (1336, 1353, 1354, 1337), (1337, 1354, 1355, 1338), (1338, 1355, 1356, 1339), (1339, 1356, 1357, 1340), (1340, 1357, 1358, 1341), (1341, 1358, 1359, 1342), (1342, 1359, 1343, 1326), (1343, 0, 1, 1344), (1344, 1, 2, 1345), (1345, 2, 3, 1346), (1346, 3, 4, 1347), (1347, 4, 5, 1348), (1348, 5, 6, 1349), (1349, 6, 7, 1350), (1350, 7, 8, 1351), (1351, 8, 9, 1352), (1352, 9, 10, 1353), (1353, 10, 11, 1354), (1354, 11, 12, 1355), (1355, 12, 13, 1356), (1356, 13, 14, 1357), (1357, 14, 15, 1358), (1358, 15, 16, 1359), (1359, 16, 0, 1343)])
me_torus.polygons.foreach_set('use_smooth', [True] * 1360)
me_torus.materials.append(mat_material_001)
me_torus.use_remesh_preserve_volume = False
me_torus.use_remesh_preserve_attributes = False
me_torus.use_mirror_vertex_groups = False
me_torus.update()

# ---- objects
ob_torus = bpy.data.objects.new('Torus', me_torus)

# ---- transforms, parenting, visibility, modifiers, constraints
ob_torus.location = (0.0, 0.0, 0.0)
ob_torus.lineart.crease_threshold = 0.0

# ---- collection membership
col_collection_1.objects.link(ob_torus)

# ---- scene / render settings (as saved in the file)
scene.frame_start = 1; scene.frame_end = 250; scene.frame_set(1)
scene.render.engine = 'BLENDER_EEVEE_NEXT'
scene.render.resolution_percentage = 50
scene.render.dither_intensity = 0.0
scene.cycles.use_denoising = False
scene.cycles.samples = 128
scene.cycles.sampling_pattern = 'TABULATED_SOBOL'
scene.cycles.use_adaptive_sampling = False
scene.cycles.use_light_tree = False
scene.cycles.blur_glossy = 0.0
scene.cycles.sample_clamp_indirect = 0.0
scene.view_settings.view_transform = 'Standard'
bpy.context.view_layer.update()

# ---- added for rendering (the .blend has no active camera and no usable light): camera, sun
cam_auto = bpy.data.cameras.new('AutoCamera')
cam_auto.lens = 50.0
cam_auto.sensor_width = 36.0
cam_auto.clip_end = 1000.0
ob_auto_camera = bpy.data.objects.new('AutoCamera', cam_auto)
scene.collection.objects.link(ob_auto_camera)
ob_auto_camera.location = (2.72261, -3.26713, 2.17808)
ob_auto_camera.rotation_euler = (1.09748, -7.21219e-08, 0.694738)
scene.camera = ob_auto_camera
light_auto_sun = bpy.data.lights.new('AutoSun', 'SUN')
light_auto_sun.energy = 3.0
light_auto_sun.angle = 0.0523599
ob_auto_sun = bpy.data.objects.new('AutoSun', light_auto_sun)
scene.collection.objects.link(ob_auto_sun)
ob_auto_sun.rotation_euler = (0.872665, 0.174533, 0.523599)
bpy.context.view_layer.update()
